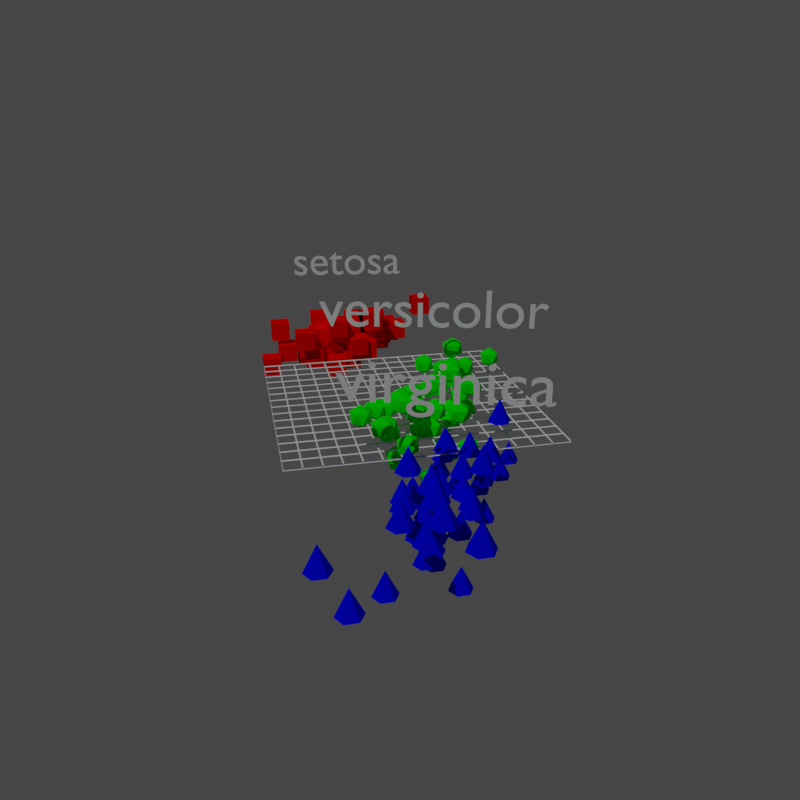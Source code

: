 # Source: launch.blend  (saved by Blender 2.93.20; exported with 4.5.12 LTS)
import bpy
from mathutils import Matrix  # noqa: F401  (used for matrix-valued properties, if any)

bpy.ops.wm.read_factory_settings(use_empty=True)
scene = bpy.context.scene
scene.name = 'Scene'

# ---- collections
col_collection = bpy.data.collections.new('Collection'); scene.collection.children.link(col_collection)

# ---- materials (node trees are filled in below, after node groups)
mat_scattermaterial_0_002 = bpy.data.materials.new('ScatterMaterial 0.002')
mat_scattermaterial_0_002.use_transparent_shadow = False
mat_scattermaterial_0_002.diffuse_color = (1.0, 0.0, 0.0, 1.0)
mat_scattermaterial_0_002.specular_intensity = 0.0
mat_scattermaterial_1_002 = bpy.data.materials.new('ScatterMaterial 1.002')
mat_scattermaterial_1_002.use_transparent_shadow = False
mat_scattermaterial_1_002.diffuse_color = (0.0, 1.0, 0.0, 1.0)
mat_scattermaterial_1_002.specular_intensity = 0.0
mat_scattermaterial_2_002 = bpy.data.materials.new('ScatterMaterial 2.002')
mat_scattermaterial_2_002.use_transparent_shadow = False
mat_scattermaterial_2_002.diffuse_color = (0.0, 0.0, 1.0, 1.0)
mat_scattermaterial_2_002.specular_intensity = 0.0
mat_gridmaterial_001 = bpy.data.materials.new('GridMaterial.001')
mat_gridmaterial_001.use_transparent_shadow = False

# ---- material node trees

# ---- world
world_world = bpy.data.worlds.new('World'); scene.world = world_world
world_world.use_nodes = True; world_world.node_tree.nodes.clear()
_N = world_world.node_tree.nodes; _L = world_world.node_tree.links
n0 = _N.new('ShaderNodeOutputWorld'); n0.name = 'World Output'; n0.location = (300, 300)
n1 = _N.new('ShaderNodeBackground'); n1.name = 'Background'; n1.location = (10, 300)
n1.inputs[0].default_value = (0.05088, 0.05088, 0.05088, 1.0)
_L.new(n1.outputs[0], n0.inputs[0])
n0.is_active_output = True
world_world.color = (0.05088, 0.05088, 0.05088)
world_world.use_sun_shadow = False
world_world.sun_shadow_jitter_overblur = 0.0

# ---- cameras
cam_camera_002 = bpy.data.cameras.new('Camera.002')
cam_camera_002.clip_end = 200.0
cam_camera_002.lens = 35.0

# ---- lights
light_light_002 = bpy.data.lights.new('Light.002', 'SUN')
light_light_002.transmission_factor = 0.0
light_light_002.energy = 1.0
light_light_002.shadow_soft_size = 0.25

# ---- meshes
me_scattermesh_0_002 = bpy.data.meshes.new('ScatterMesh 0.002')
me_scattermesh_0_002.from_pydata([(2.559, 0.2016, -0.1035), (2.559, 0.2016, 0.1465), (2.559, 0.4516, -0.1035), (2.559, 0.4516, 0.1465), (2.809, 0.2016, -0.1035), (2.809, 0.2016, 0.1465), (2.809, 0.4516, -0.1035), (2.809, 0.4516, 0.1465), (2.59, -0.2946, 0.07852), (2.59, -0.2946, 0.3285), (2.59, -0.04456, 0.07852), (2.59, -0.04456, 0.3285), (2.84, -0.2946, 0.07852), (2.84, -0.2946, 0.3285), (2.84, -0.04456, 0.07852), (2.84, -0.04456, 0.3285), (2.765, -0.2623, -0.1497), (2.765, -0.2623, 0.1003), (2.765, -0.01235, -0.1497), (2.765, -0.01235, 0.1003), (3.015, -0.2623, -0.1497), (3.015, -0.2623, 0.1003), (3.015, -0.01235, -0.1497), (3.015, -0.01235, 0.1003), (2.621, -0.4361, -0.1627), (2.621, -0.4361, 0.08733), (2.621, -0.1861, -0.1627), (2.621, -0.1861, 0.08733), (2.871, -0.4361, -0.1627), (2.871, -0.4361, 0.08733), (2.871, -0.1861, -0.1627), (2.871, -0.1861, 0.08733), (2.604, 0.2089, -0.2212), (2.604, 0.2089, 0.02877), (2.604, 0.4589, -0.2212), (2.604, 0.4589, 0.02877), (2.854, 0.2089, -0.2212), (2.854, 0.2089, 0.02877), (2.854, 0.4589, -0.2212), (2.854, 0.4589, 0.02877), (2.155, 0.6228, -0.2993), (2.155, 0.6228, -0.04933), (2.155, 0.8728, -0.2993), (2.155, 0.8728, -0.04933), (2.405, 0.6228, -0.2993), (2.405, 0.6228, -0.04933), (2.405, 0.8728, -0.2993), (2.405, 0.8728, -0.04933), (2.696, -0.2071, -0.3893), (2.696, -0.2071, -0.1393), (2.696, 0.0429, -0.3893), (2.696, 0.0429, -0.1393), (2.946, -0.2071, -0.3893), (2.946, -0.2071, -0.1393), (2.946, 0.0429, -0.3893), (2.946, 0.0429, -0.1393), (2.501, 0.04541, -0.1092), (2.501, 0.04541, 0.1408), (2.501, 0.2954, -0.1092), (2.501, 0.2954, 0.1408), (2.751, 0.04541, -0.1092), (2.751, 0.04541, 0.1408), (2.751, 0.2954, -0.1092), (2.751, 0.2954, 0.1408), (2.763, -0.6958, -0.1523), (2.763, -0.6958, 0.09766), (2.763, -0.4458, -0.1523), (2.763, -0.4458, 0.09766), (3.013, -0.6958, -0.1523), (3.013, -0.6958, 0.09766), (3.013, -0.4458, -0.1523), (3.013, -0.4458, 0.09766), (2.549, -0.2317, 0.06653), (2.549, -0.2317, 0.3165), (2.549, 0.01831, 0.06653), (2.549, 0.01831, 0.3165), (2.799, -0.2317, 0.06653), (2.799, -0.2317, 0.3165), (2.799, 0.01831, 0.06653), (2.799, 0.01831, 0.3165), (2.382, 0.5269, -0.05573), (2.382, 0.5269, 0.1943), (2.382, 0.7769, -0.05573), (2.382, 0.7769, 0.1943), (2.632, 0.5269, -0.05573), (2.632, 0.5269, 0.1943), (2.632, 0.7769, -0.05573), (2.632, 0.7769, 0.1943), (2.488, -0.1035, -0.2327), (2.488, -0.1035, 0.01735), (2.488, 0.1465, -0.2327), (2.488, 0.1465, 0.01735), (2.738, -0.1035, -0.2327), (2.738, -0.1035, 0.01735), (2.738, 0.1465, -0.2327), (2.738, 0.1465, 0.01735), (2.662, -0.3527, 0.07533), (2.662, -0.3527, 0.3253), (2.662, -0.1027, 0.07533), (2.662, -0.1027, 0.3253), (2.912, -0.3527, 0.07533), (2.912, -0.3527, 0.3253), (2.912, -0.1027, 0.07533), (2.912, -0.1027, 0.3253), (3.1, -0.6283, -0.1934), (3.1, -0.6283, 0.05659), (3.1, -0.3783, -0.1934), (3.1, -0.3783, 0.05659), (3.35, -0.6283, -0.1934), (3.35, -0.6283, 0.05659), (3.35, -0.3783, -0.1934), (3.35, -0.3783, 0.05659), (2.519, 1.061, 0.01951), (2.519, 1.061, 0.2695), (2.519, 1.311, 0.01951), (2.519, 1.311, 0.2695), (2.769, 1.061, 0.01951), (2.769, 1.061, 0.2695), (2.769, 1.311, 0.01951), (2.769, 1.311, 0.2695), (2.259, 1.22, -0.4087), (2.259, 1.22, -0.1587), (2.259, 1.47, -0.4087), (2.259, 1.47, -0.1587), (2.509, 1.22, -0.4087), (2.509, 1.22, -0.1587), (2.509, 1.47, -0.4087), (2.509, 1.47, -0.1587), (2.498, 0.6931, -0.2703), (2.498, 0.6931, -0.02032), (2.498, 0.9431, -0.2703), (2.498, 0.9431, -0.02032), (2.748, 0.6931, -0.2703), (2.748, 0.6931, -0.02032), (2.748, 0.9431, -0.2703), (2.748, 0.9431, -0.02032), (2.523, 0.1941, -0.1584), (2.523, 0.1941, 0.09161), (2.523, 0.4441, -0.1584), (2.523, 0.4441, 0.09161), (2.773, 0.1941, -0.1584), (2.773, 0.1941, 0.09161), (2.773, 0.4441, -0.1584), (2.773, 0.4441, 0.09161), (2.074, 0.7542, -0.01048), (2.074, 0.7542, 0.2395), (2.074, 1.004, -0.01048), (2.074, 1.004, 0.2395), (2.324, 0.7542, -0.01048), (2.324, 0.7542, 0.2395), (2.324, 1.004, -0.01048), (2.324, 1.004, 0.2395), (2.462, 0.3955, -0.3446), (2.462, 0.3955, -0.09457), (2.462, 0.6455, -0.3446), (2.462, 0.6455, -0.09457), (2.712, 0.3955, -0.3446), (2.712, 0.3955, -0.09457), (2.712, 0.6455, -0.3446), (2.712, 0.6455, -0.09457), (2.186, 0.2729, 0.1087), (2.186, 0.2729, 0.3587), (2.186, 0.5229, 0.1087), (2.186, 0.5229, 0.3587), (2.436, 0.2729, 0.1087), (2.436, 0.2729, 0.3587), (2.436, 0.5229, 0.1087), (2.436, 0.5229, 0.3587), (2.418, 0.315, -0.3398), (2.418, 0.315, -0.08984), (2.418, 0.565, -0.3398), (2.418, 0.565, -0.08984), (2.668, 0.315, -0.3398), (2.668, 0.315, -0.08984), (2.668, 0.565, -0.3398), (2.668, 0.565, -0.08984), (3.091, 0.01662, -0.4246), (3.091, 0.01662, -0.1746), (3.091, 0.2666, -0.4246), (3.091, 0.2666, -0.1746), (3.341, 0.01662, -0.4246), (3.341, 0.01662, -0.1746), (3.341, 0.2666, -0.4246), (3.341, 0.2666, -0.1746), (2.178, -0.01948, -0.1707), (2.178, -0.01948, 0.07932), (2.178, 0.2305, -0.1707), (2.178, 0.2305, 0.07932), (2.428, -0.01948, -0.1707), (2.428, -0.01948, 0.07932), (2.428, 0.2305, -0.1707), (2.428, 0.2305, 0.07932), (2.231, -0.1562, -0.2544), (2.231, -0.1562, -0.004408), (2.231, 0.09379, -0.2544), (2.231, 0.09379, -0.004408), (2.481, -0.1562, -0.2544), (2.481, -0.1562, -0.004408), (2.481, 0.09379, -0.2544), (2.481, 0.09379, -0.004408), (2.383, -0.2641, 0.1221), (2.383, -0.2641, 0.3721), (2.383, -0.01406, 0.1221), (2.383, -0.01406, 0.3721), (2.633, -0.2641, 0.1221), (2.633, -0.2641, 0.3721), (2.633, -0.01406, 0.1221), (2.633, -0.01406, 0.3721), (2.344, 0.01289, -0.2263), (2.344, 0.01289, 0.02374), (2.344, 0.2629, -0.2263), (2.344, 0.2629, 0.02374), (2.594, 0.01289, -0.2263), (2.594, 0.01289, 0.02374), (2.594, 0.2629, -0.2263), (2.594, 0.2629, 0.02374), (2.437, 0.2497, -0.05264), (2.437, 0.2497, 0.1974), (2.437, 0.4997, -0.05264), (2.437, 0.4997, 0.1974), (2.687, 0.2497, -0.05264), (2.687, 0.2497, 0.1974), (2.687, 0.4997, -0.05264), (2.687, 0.4997, 0.1974), (2.515, 0.1943, 0.01425), (2.515, 0.1943, 0.2643), (2.515, 0.4443, 0.01425), (2.515, 0.4443, 0.2643), (2.765, 0.1943, 0.01425), (2.765, 0.1943, 0.2643), (2.765, 0.4443, 0.01425), (2.765, 0.4443, 0.2643), (2.508, -0.3151, -0.1715), (2.508, -0.3151, 0.07853), (2.508, -0.06508, -0.1715), (2.508, -0.06508, 0.07853), (2.758, -0.3151, -0.1715), (2.758, -0.3151, 0.07853), (2.758, -0.06508, -0.1715), (2.758, -0.06508, 0.07853), (2.463, -0.3224, -0.05372), (2.463, -0.3224, 0.1963), (2.463, -0.07239, -0.05372), (2.463, -0.07239, 0.1963), (2.713, -0.3224, -0.05372), (2.713, -0.3224, 0.1963), (2.713, -0.07239, -0.05372), (2.713, -0.07239, 0.1963), (2.285, 0.2931, 0.01339), (2.285, 0.2931, 0.2634), (2.285, 0.5431, 0.01339), (2.285, 0.5431, 0.2634), (2.535, 0.2931, 0.01339), (2.535, 0.2931, 0.2634), (2.535, 0.5431, 0.01339), (2.535, 0.5431, 0.2634), (2.523, 0.695, -0.3556), (2.523, 0.695, -0.1056), (2.523, 0.945, -0.3556), (2.523, 0.945, -0.1056), (2.773, 0.695, -0.3556), (2.773, 0.695, -0.1056), (2.773, 0.945, -0.3556), (2.773, 0.945, -0.1056), (2.472, 0.975, -0.2886), (2.472, 0.975, -0.03858), (2.472, 1.225, -0.2886), (2.472, 1.225, -0.03858), (2.722, 0.975, -0.2886), (2.722, 0.975, -0.03858), (2.722, 1.225, -0.2886), (2.722, 1.225, -0.03858), (2.549, -0.2317, 0.06653), (2.549, -0.2317, 0.3165), (2.549, 0.01831, 0.06653), (2.549, 0.01831, 0.3165), (2.799, -0.2317, 0.06653), (2.799, -0.2317, 0.3165), (2.799, 0.01831, 0.06653), (2.799, 0.01831, 0.3165), (2.742, -0.04781, 0.03184), (2.742, -0.04781, 0.2818), (2.742, 0.2022, 0.03184), (2.742, 0.2022, 0.2818), (2.992, -0.04781, 0.03184), (2.992, -0.04781, 0.2818), (2.992, 0.2022, 0.03184), (2.992, 0.2022, 0.2818), (2.5, 0.4818, 0.1362), (2.5, 0.4818, 0.3862), (2.5, 0.7318, 0.1362), (2.5, 0.7318, 0.3862), (2.75, 0.4818, 0.1362), (2.75, 0.4818, 0.3862), (2.75, 0.7318, 0.1362), (2.75, 0.7318, 0.3862), (2.549, -0.2317, 0.06653), (2.549, -0.2317, 0.3165), (2.549, 0.01831, 0.06653), (2.549, 0.01831, 0.3165), (2.799, -0.2317, 0.06653), (2.799, -0.2317, 0.3165), (2.799, 0.01831, 0.06653), (2.799, 0.01831, 0.3165), (2.857, -0.6053, -0.2047), (2.857, -0.6053, 0.04528), (2.857, -0.3553, -0.2047), (2.857, -0.3553, 0.04528), (3.107, -0.6053, -0.2047), (3.107, -0.6053, 0.04528), (3.107, -0.3553, -0.2047), (3.107, -0.3553, 0.04528), (2.465, 0.1111, -0.0511), (2.465, 0.1111, 0.1989), (2.465, 0.3611, -0.0511), (2.465, 0.3611, 0.1989), (2.715, 0.1111, -0.0511), (2.715, 0.1111, 0.1989), (2.715, 0.3611, -0.0511), (2.715, 0.3611, 0.1989), (2.645, 0.1461, -0.2092), (2.645, 0.1461, 0.04076), (2.645, 0.3961, -0.2092), (2.645, 0.3961, 0.04076), (2.895, 0.1461, -0.2092), (2.895, 0.1461, 0.04076), (2.895, 0.3961, -0.2092), (2.895, 0.3961, 0.04076), (2.727, -1.058, 0.216), (2.727, -1.058, 0.466), (2.727, -0.8079, 0.216), (2.727, -0.8079, 0.466), (2.977, -1.058, 0.216), (2.977, -1.058, 0.466), (2.977, -0.8079, 0.216), (2.977, -0.8079, 0.466), (2.873, -0.4593, -0.324), (2.873, -0.4593, -0.07401), (2.873, -0.2093, -0.324), (2.873, -0.2093, -0.07401), (3.123, -0.4593, -0.324), (3.123, -0.4593, -0.07401), (3.123, -0.2093, -0.324), (3.123, -0.2093, -0.07401), (2.281, 0.07092, -0.3957), (2.281, 0.07092, -0.1457), (2.281, 0.3209, -0.3957), (2.281, 0.3209, -0.1457), (2.531, 0.07092, -0.3957), (2.531, 0.07092, -0.1457), (2.531, 0.3209, -0.3957), (2.531, 0.3209, -0.1457), (2.084, 0.3177, -0.4285), (2.084, 0.3177, -0.1785), (2.084, 0.5677, -0.4285), (2.084, 0.5677, -0.1785), (2.334, 0.3177, -0.4285), (2.334, 0.3177, -0.1785), (2.334, 0.5677, -0.4285), (2.334, 0.5677, -0.1785), (2.591, -0.3677, -0.03448), (2.591, -0.3677, 0.2155), (2.591, -0.1177, -0.03448), (2.591, -0.1177, 0.2155), (2.841, -0.3677, -0.03448), (2.841, -0.3677, 0.2155), (2.841, -0.1177, -0.03448), (2.841, -0.1177, 0.2155), (2.413, 0.3854, -0.2969), (2.413, 0.3854, -0.04692), (2.413, 0.6354, -0.2969), (2.413, 0.6354, -0.04692), (2.663, 0.3854, -0.2969), (2.663, 0.3854, -0.04692), (2.663, 0.6354, -0.2969), (2.663, 0.6354, -0.04692), (2.715, -0.3456, -0.2151), (2.715, -0.3456, 0.03494), (2.715, -0.09558, -0.2151), (2.715, -0.09558, 0.03494), (2.965, -0.3456, -0.2151), (2.965, -0.3456, 0.03494), (2.965, -0.09558, -0.2151), (2.965, -0.09558, 0.03494), (2.418, 0.4613, -0.1138), (2.418, 0.4613, 0.1362), (2.418, 0.7113, -0.1138), (2.418, 0.7113, 0.1362), (2.668, 0.4613, -0.1138), (2.668, 0.4613, 0.1362), (2.668, 0.7113, -0.1138), (2.668, 0.7113, 0.1362), (2.579, -0.009989, -0.0423), (2.579, -0.009989, 0.2077), (2.579, 0.24, -0.0423), (2.579, 0.24, 0.2077), (2.829, -0.009989, -0.0423), (2.829, -0.009989, 0.2077), (2.829, 0.24, -0.0423), (2.829, 0.24, 0.2077)], [], [(0, 1, 3, 2), (2, 3, 7, 6), (6, 7, 5, 4), (4, 5, 1, 0), (2, 6, 4, 0), (7, 3, 1, 5), (8, 9, 11, 10), (10, 11, 15, 14), (14, 15, 13, 12), (12, 13, 9, 8), (10, 14, 12, 8), (15, 11, 9, 13), (16, 17, 19, 18), (18, 19, 23, 22), (22, 23, 21, 20), (20, 21, 17, 16), (18, 22, 20, 16), (23, 19, 17, 21), (24, 25, 27, 26), (26, 27, 31, 30), (30, 31, 29, 28), (28, 29, 25, 24), (26, 30, 28, 24), (31, 27, 25, 29), (32, 33, 35, 34), (34, 35, 39, 38), (38, 39, 37, 36), (36, 37, 33, 32), (34, 38, 36, 32), (39, 35, 33, 37), (40, 41, 43, 42), (42, 43, 47, 46), (46, 47, 45, 44), (44, 45, 41, 40), (42, 46, 44, 40), (47, 43, 41, 45), (48, 49, 51, 50), (50, 51, 55, 54), (54, 55, 53, 52), (52, 53, 49, 48), (50, 54, 52, 48), (55, 51, 49, 53), (56, 57, 59, 58), (58, 59, 63, 62), (62, 63, 61, 60), (60, 61, 57, 56), (58, 62, 60, 56), (63, 59, 57, 61), (64, 65, 67, 66), (66, 67, 71, 70), (70, 71, 69, 68), (68, 69, 65, 64), (66, 70, 68, 64), (71, 67, 65, 69), (72, 73, 75, 74), (74, 75, 79, 78), (78, 79, 77, 76), (76, 77, 73, 72), (74, 78, 76, 72), (79, 75, 73, 77), (80, 81, 83, 82), (82, 83, 87, 86), (86, 87, 85, 84), (84, 85, 81, 80), (82, 86, 84, 80), (87, 83, 81, 85), (88, 89, 91, 90), (90, 91, 95, 94), (94, 95, 93, 92), (92, 93, 89, 88), (90, 94, 92, 88), (95, 91, 89, 93), (96, 97, 99, 98), (98, 99, 103, 102), (102, 103, 101, 100), (100, 101, 97, 96), (98, 102, 100, 96), (103, 99, 97, 101), (104, 105, 107, 106), (106, 107, 111, 110), (110, 111, 109, 108), (108, 109, 105, 104), (106, 110, 108, 104), (111, 107, 105, 109), (112, 113, 115, 114), (114, 115, 119, 118), (118, 119, 117, 116), (116, 117, 113, 112), (114, 118, 116, 112), (119, 115, 113, 117), (120, 121, 123, 122), (122, 123, 127, 126), (126, 127, 125, 124), (124, 125, 121, 120), (122, 126, 124, 120), (127, 123, 121, 125), (128, 129, 131, 130), (130, 131, 135, 134), (134, 135, 133, 132), (132, 133, 129, 128), (130, 134, 132, 128), (135, 131, 129, 133), (136, 137, 139, 138), (138, 139, 143, 142), (142, 143, 141, 140), (140, 141, 137, 136), (138, 142, 140, 136), (143, 139, 137, 141), (144, 145, 147, 146), (146, 147, 151, 150), (150, 151, 149, 148), (148, 149, 145, 144), (146, 150, 148, 144), (151, 147, 145, 149), (152, 153, 155, 154), (154, 155, 159, 158), (158, 159, 157, 156), (156, 157, 153, 152), (154, 158, 156, 152), (159, 155, 153, 157), (160, 161, 163, 162), (162, 163, 167, 166), (166, 167, 165, 164), (164, 165, 161, 160), (162, 166, 164, 160), (167, 163, 161, 165), (168, 169, 171, 170), (170, 171, 175, 174), (174, 175, 173, 172), (172, 173, 169, 168), (170, 174, 172, 168), (175, 171, 169, 173), (176, 177, 179, 178), (178, 179, 183, 182), (182, 183, 181, 180), (180, 181, 177, 176), (178, 182, 180, 176), (183, 179, 177, 181), (184, 185, 187, 186), (186, 187, 191, 190), (190, 191, 189, 188), (188, 189, 185, 184), (186, 190, 188, 184), (191, 187, 185, 189), (192, 193, 195, 194), (194, 195, 199, 198), (198, 199, 197, 196), (196, 197, 193, 192), (194, 198, 196, 192), (199, 195, 193, 197), (200, 201, 203, 202), (202, 203, 207, 206), (206, 207, 205, 204), (204, 205, 201, 200), (202, 206, 204, 200), (207, 203, 201, 205), (208, 209, 211, 210), (210, 211, 215, 214), (214, 215, 213, 212), (212, 213, 209, 208), (210, 214, 212, 208), (215, 211, 209, 213), (216, 217, 219, 218), (218, 219, 223, 222), (222, 223, 221, 220), (220, 221, 217, 216), (218, 222, 220, 216), (223, 219, 217, 221), (224, 225, 227, 226), (226, 227, 231, 230), (230, 231, 229, 228), (228, 229, 225, 224), (226, 230, 228, 224), (231, 227, 225, 229), (232, 233, 235, 234), (234, 235, 239, 238), (238, 239, 237, 236), (236, 237, 233, 232), (234, 238, 236, 232), (239, 235, 233, 237), (240, 241, 243, 242), (242, 243, 247, 246), (246, 247, 245, 244), (244, 245, 241, 240), (242, 246, 244, 240), (247, 243, 241, 245), (248, 249, 251, 250), (250, 251, 255, 254), (254, 255, 253, 252), (252, 253, 249, 248), (250, 254, 252, 248), (255, 251, 249, 253), (256, 257, 259, 258), (258, 259, 263, 262), (262, 263, 261, 260), (260, 261, 257, 256), (258, 262, 260, 256), (263, 259, 257, 261), (264, 265, 267, 266), (266, 267, 271, 270), (270, 271, 269, 268), (268, 269, 265, 264), (266, 270, 268, 264), (271, 267, 265, 269), (272, 273, 275, 274), (274, 275, 279, 278), (278, 279, 277, 276), (276, 277, 273, 272), (274, 278, 276, 272), (279, 275, 273, 277), (280, 281, 283, 282), (282, 283, 287, 286), (286, 287, 285, 284), (284, 285, 281, 280), (282, 286, 284, 280), (287, 283, 281, 285), (288, 289, 291, 290), (290, 291, 295, 294), (294, 295, 293, 292), (292, 293, 289, 288), (290, 294, 292, 288), (295, 291, 289, 293), (296, 297, 299, 298), (298, 299, 303, 302), (302, 303, 301, 300), (300, 301, 297, 296), (298, 302, 300, 296), (303, 299, 297, 301), (304, 305, 307, 306), (306, 307, 311, 310), (310, 311, 309, 308), (308, 309, 305, 304), (306, 310, 308, 304), (311, 307, 305, 309), (312, 313, 315, 314), (314, 315, 319, 318), (318, 319, 317, 316), (316, 317, 313, 312), (314, 318, 316, 312), (319, 315, 313, 317), (320, 321, 323, 322), (322, 323, 327, 326), (326, 327, 325, 324), (324, 325, 321, 320), (322, 326, 324, 320), (327, 323, 321, 325), (328, 329, 331, 330), (330, 331, 335, 334), (334, 335, 333, 332), (332, 333, 329, 328), (330, 334, 332, 328), (335, 331, 329, 333), (336, 337, 339, 338), (338, 339, 343, 342), (342, 343, 341, 340), (340, 341, 337, 336), (338, 342, 340, 336), (343, 339, 337, 341), (344, 345, 347, 346), (346, 347, 351, 350), (350, 351, 349, 348), (348, 349, 345, 344), (346, 350, 348, 344), (351, 347, 345, 349), (352, 353, 355, 354), (354, 355, 359, 358), (358, 359, 357, 356), (356, 357, 353, 352), (354, 358, 356, 352), (359, 355, 353, 357), (360, 361, 363, 362), (362, 363, 367, 366), (366, 367, 365, 364), (364, 365, 361, 360), (362, 366, 364, 360), (367, 363, 361, 365), (368, 369, 371, 370), (370, 371, 375, 374), (374, 375, 373, 372), (372, 373, 369, 368), (370, 374, 372, 368), (375, 371, 369, 373), (376, 377, 379, 378), (378, 379, 383, 382), (382, 383, 381, 380), (380, 381, 377, 376), (378, 382, 380, 376), (383, 379, 377, 381), (384, 385, 387, 386), (386, 387, 391, 390), (390, 391, 389, 388), (388, 389, 385, 384), (386, 390, 388, 384), (391, 387, 385, 389), (392, 393, 395, 394), (394, 395, 399, 398), (398, 399, 397, 396), (396, 397, 393, 392), (394, 398, 396, 392), (399, 395, 393, 397)])
me_scattermesh_0_002.materials.append(mat_scattermaterial_0_002)
me_scattermesh_0_002.use_remesh_fix_poles = True
me_scattermesh_0_002.use_remesh_preserve_attributes = False
me_scattermesh_0_002.update()
me_scattermesh_1_002 = bpy.data.meshes.new('ScatterMesh 1.002')
me_scattermesh_1_002.from_pydata([(-1.285, 0.6854, 0.2811), (-1.194, 0.6197, 0.3502), (-1.319, 0.5791, 0.3502), (-1.397, 0.6854, 0.3502), (-1.319, 0.7918, 0.3502), (-1.194, 0.7512, 0.3502), (-1.25, 0.5791, 0.462), (-1.375, 0.6197, 0.462), (-1.375, 0.7512, 0.462), (-1.25, 0.7918, 0.462), (-1.173, 0.6854, 0.462), (-1.285, 0.6854, 0.5311), (-0.9324, 0.3192, -0.1079), (-0.842, 0.2535, -0.03877), (-0.967, 0.2129, -0.03877), (-1.044, 0.3192, -0.03877), (-0.967, 0.4255, -0.03877), (-0.842, 0.3849, -0.03877), (-0.8979, 0.2129, 0.07303), (-1.023, 0.2535, 0.07303), (-1.023, 0.3849, 0.07303), (-0.8979, 0.4255, 0.07303), (-0.8206, 0.3192, 0.07303), (-0.9324, 0.3192, 0.1421), (-1.464, 0.5042, 0.2133), (-1.374, 0.4385, 0.2824), (-1.499, 0.3979, 0.2824), (-1.576, 0.5042, 0.2824), (-1.499, 0.6105, 0.2824), (-1.374, 0.5699, 0.2824), (-1.43, 0.3979, 0.3942), (-1.555, 0.4385, 0.3942), (-1.555, 0.5699, 0.3942), (-1.43, 0.6105, 0.3942), (-1.352, 0.5042, 0.3942), (-1.464, 0.5042, 0.4633), (-0.181, -0.8256, 0.05208), (-0.09052, -0.8913, 0.1212), (-0.2155, -0.9319, 0.1212), (-0.2928, -0.8256, 0.1212), (-0.2155, -0.7193, 0.1212), (-0.09052, -0.7599, 0.1212), (-0.1464, -0.9319, 0.233), (-0.2714, -0.8913, 0.233), (-0.2714, -0.7599, 0.233), (-0.1464, -0.7193, 0.233), (-0.06916, -0.8256, 0.233), (-0.181, -0.8256, 0.3021), (-1.087, 0.07539, 0.1815), (-0.9967, 0.009675, 0.2506), (-1.122, -0.03094, 0.2506), (-1.199, 0.07539, 0.2506), (-1.122, 0.1817, 0.2506), (-0.9967, 0.1411, 0.2506), (-1.053, -0.03094, 0.3624), (-1.178, 0.009675, 0.3624), (-1.178, 0.1411, 0.3624), (-1.053, 0.1817, 0.3624), (-0.9753, 0.07539, 0.3624), (-1.087, 0.07539, 0.4315), (-0.6404, -0.4173, -0.1662), (-0.55, -0.483, -0.09709), (-0.675, -0.5237, -0.09709), (-0.7522, -0.4173, -0.09709), (-0.675, -0.311, -0.09709), (-0.55, -0.3516, -0.09709), (-0.6059, -0.5237, 0.01471), (-0.7309, -0.483, 0.01471), (-0.7309, -0.3516, 0.01471), (-0.6059, -0.311, 0.01471), (-0.5286, -0.4173, 0.01471), (-0.6404, -0.4173, 0.08381), (-1.095, 0.2839, -0.295), (-1.005, 0.2182, -0.2259), (-1.13, 0.1776, -0.2259), (-1.207, 0.2839, -0.2259), (-1.13, 0.3902, -0.2259), (-1.005, 0.3496, -0.2259), (-1.061, 0.1776, -0.1141), (-1.186, 0.2182, -0.1141), (-1.186, 0.3496, -0.1141), (-1.061, 0.3902, -0.1141), (-0.9834, 0.2839, -0.1141), (-1.095, 0.2839, -0.04502), (0.7515, -1.001, -0.1407), (0.8419, -1.067, -0.07157), (0.7169, -1.107, -0.07157), (0.6397, -1.001, -0.07157), (0.7169, -0.8948, -0.07157), (0.8419, -0.9354, -0.07157), (0.786, -1.107, 0.04023), (0.661, -1.067, 0.04023), (0.661, -0.9354, 0.04023), (0.786, -0.8948, 0.04023), (0.8633, -1.001, 0.04023), (0.7515, -1.001, 0.1093), (-1.043, 0.229, 0.2898), (-0.9528, 0.1632, 0.3589), (-1.078, 0.1226, 0.3589), (-1.155, 0.229, 0.3589), (-1.078, 0.3353, 0.3589), (-0.9528, 0.2947, 0.3589), (-1.009, 0.1226, 0.4707), (-1.134, 0.1632, 0.4707), (-1.134, 0.2947, 0.4707), (-1.009, 0.3353, 0.4707), (-0.9315, 0.229, 0.4707), (-1.043, 0.229, 0.5398), (0.01019, -0.7206, -0.4084), (0.1006, -0.7863, -0.3393), (-0.02436, -0.8269, -0.3393), (-0.1016, -0.7206, -0.3393), (-0.02436, -0.6142, -0.3393), (0.1006, -0.6549, -0.3393), (0.04474, -0.8269, -0.2275), (-0.08026, -0.7863, -0.2275), (-0.08026, -0.6549, -0.2275), (0.04474, -0.6142, -0.2275), (0.122, -0.7206, -0.2275), (0.01019, -0.7206, -0.1584), (0.5111, -1.262, 0.1415), (0.6015, -1.328, 0.2106), (0.4765, -1.369, 0.2106), (0.3993, -1.262, 0.2106), (0.4765, -1.156, 0.2106), (0.6015, -1.197, 0.2106), (0.5456, -1.369, 0.3224), (0.4206, -1.328, 0.3224), (0.4206, -1.197, 0.3224), (0.5456, -1.156, 0.3224), (0.6229, -1.262, 0.3224), (0.5111, -1.262, 0.3915), (-0.5111, -0.1023, -0.2573), (-0.4206, -0.168, -0.1882), (-0.5456, -0.2086, -0.1882), (-0.6229, -0.1023, -0.1882), (-0.5456, 0.004046, -0.1882), (-0.4206, -0.03657, -0.1882), (-0.4765, -0.2086, -0.07643), (-0.6015, -0.168, -0.07643), (-0.6015, -0.03657, -0.07643), (-0.4765, 0.004046, -0.07643), (-0.3993, -0.1023, -0.07643), (-0.5111, -0.1023, -0.007328), (-0.2623, -0.5479, 0.5669), (-0.1719, -0.6136, 0.636), (-0.2969, -0.6542, 0.636), (-0.3741, -0.5479, 0.636), (-0.2969, -0.4416, 0.636), (-0.1719, -0.4822, 0.636), (-0.2278, -0.6542, 0.7478), (-0.3528, -0.6136, 0.7478), (-0.3528, -0.4822, 0.7478), (-0.2278, -0.4416, 0.7478), (-0.1505, -0.5479, 0.7478), (-0.2623, -0.5479, 0.8169), (-0.984, -0.1244, -0.06284), (-0.8936, -0.1901, 0.006256), (-1.019, -0.2307, 0.006256), (-1.096, -0.1244, 0.006256), (-1.019, -0.01803, 0.006256), (-0.8936, -0.05865, 0.006256), (-0.9495, -0.2307, 0.1181), (-1.074, -0.1901, 0.1181), (-1.074, -0.05865, 0.1181), (-0.9495, -0.01803, 0.1181), (-0.8722, -0.1244, 0.1181), (-0.984, -0.1244, 0.1872), (0.1749, -0.2518, -0.2187), (0.2653, -0.3175, -0.1496), (0.1403, -0.3581, -0.1496), (0.06306, -0.2518, -0.1496), (0.1403, -0.1455, -0.1496), (0.2653, -0.1861, -0.1496), (0.2094, -0.3581, -0.03776), (0.08441, -0.3175, -0.03776), (0.08441, -0.1861, -0.03776), (0.2094, -0.1455, -0.03776), (0.2867, -0.2518, -0.03776), (0.1749, -0.2518, 0.03134), (-0.9276, 0.4682, 0.1882), (-0.8371, 0.4025, 0.2573), (-0.9621, 0.3619, 0.2573), (-1.039, 0.4682, 0.2573), (-0.9621, 0.5746, 0.2573), (-0.8371, 0.534, 0.2573), (-0.893, 0.3619, 0.3691), (-1.018, 0.4025, 0.3691), (-1.018, 0.534, 0.3691), (-0.893, 0.5746, 0.3691), (-0.8158, 0.4682, 0.3691), (-0.9276, 0.4682, 0.4382), (-0.6596, -0.352, -0.4534), (-0.5691, -0.4177, -0.3843), (-0.6941, -0.4583, -0.3843), (-0.7714, -0.352, -0.3843), (-0.6941, -0.2456, -0.3843), (-0.5691, -0.2863, -0.3843), (-0.625, -0.4583, -0.2725), (-0.75, -0.4177, -0.2725), (-0.75, -0.2863, -0.2725), (-0.625, -0.2456, -0.2725), (-0.5478, -0.352, -0.2725), (-0.6596, -0.352, -0.2034), (-0.2345, -0.3319, 0.1453), (-0.1441, -0.3976, 0.2144), (-0.2691, -0.4383, 0.2144), (-0.3463, -0.3319, 0.2144), (-0.2691, -0.2256, 0.2144), (-0.1441, -0.2662, 0.2144), (-0.2, -0.4383, 0.3262), (-0.325, -0.3976, 0.3262), (-0.325, -0.2662, 0.3262), (-0.2, -0.2256, 0.3262), (-0.1227, -0.3319, 0.3262), (-0.2345, -0.3319, 0.3953), (-0.9424, -0.5418, 0.3723), (-0.8519, -0.6075, 0.4414), (-0.9769, -0.6482, 0.4414), (-1.054, -0.5418, 0.4414), (-0.9769, -0.4355, 0.4414), (-0.8519, -0.4761, 0.4414), (-0.9078, -0.6482, 0.5533), (-1.033, -0.6075, 0.5533), (-1.033, -0.4761, 0.5533), (-0.9078, -0.4355, 0.5533), (-0.8306, -0.5418, 0.5533), (-0.9424, -0.5418, 0.6223), (-0.04325, -0.5815, 0.108), (0.0472, -0.6472, 0.1771), (-0.07779, -0.6878, 0.1771), (-0.155, -0.5815, 0.1771), (-0.07779, -0.4752, 0.1771), (0.0472, -0.5158, 0.1771), (-0.008698, -0.6878, 0.2889), (-0.1337, -0.6472, 0.2889), (-0.1337, -0.5158, 0.2889), (-0.008698, -0.4752, 0.2889), (0.06856, -0.5815, 0.2889), (-0.04325, -0.5815, 0.358), (-1.116, -0.08421, -0.5848), (-1.026, -0.1499, -0.5157), (-1.151, -0.1905, -0.5157), (-1.228, -0.08421, -0.5157), (-1.151, 0.02212, -0.5157), (-1.026, -0.0185, -0.5157), (-1.082, -0.1905, -0.4039), (-1.207, -0.1499, -0.4039), (-1.207, -0.0185, -0.4039), (-1.082, 0.02212, -0.4039), (-1.004, -0.08421, -0.4039), (-1.116, -0.08421, -0.3348), (-0.3568, -0.06682, 0.1025), (-0.2663, -0.1325, 0.1716), (-0.3913, -0.1732, 0.1716), (-0.4686, -0.06682, 0.1716), (-0.3913, 0.03951, 0.1716), (-0.2663, -0.001109, 0.1716), (-0.3222, -0.1732, 0.2834), (-0.4472, -0.1325, 0.2834), (-0.4472, -0.001109, 0.2834), (-0.3222, 0.03951, 0.2834), (-0.245, -0.06682, 0.2834), (-0.3568, -0.06682, 0.3525), (-1.296, -0.3276, 0.2225), (-1.206, -0.3933, 0.2916), (-1.331, -0.4339, 0.2916), (-1.408, -0.3276, 0.2916), (-1.331, -0.2212, 0.2916), (-1.206, -0.2618, 0.2916), (-1.262, -0.4339, 0.4034), (-1.387, -0.3933, 0.4034), (-1.387, -0.2618, 0.4034), (-1.262, -0.2212, 0.4034), (-1.185, -0.3276, 0.4034), (-1.296, -0.3276, 0.4725), (-0.9205, -0.1824, 0.1066), (-0.8301, -0.2481, 0.1757), (-0.9551, -0.2887, 0.1757), (-1.032, -0.1824, 0.1757), (-0.9551, -0.07606, 0.1757), (-0.8301, -0.1167, 0.1757), (-0.886, -0.2887, 0.2875), (-1.011, -0.2481, 0.2875), (-1.011, -0.1167, 0.2875), (-0.886, -0.07606, 0.2875), (-0.8087, -0.1824, 0.2875), (-0.9205, -0.1824, 0.3566), (-0.714, 0.1504, 0.1954), (-0.6236, 0.08466, 0.2645), (-0.7486, 0.04405, 0.2645), (-0.8258, 0.1504, 0.2645), (-0.7486, 0.2567, 0.2645), (-0.6236, 0.2161, 0.2645), (-0.6795, 0.04405, 0.3763), (-0.8045, 0.08466, 0.3763), (-0.8045, 0.2161, 0.3763), (-0.6795, 0.2567, 0.3763), (-0.6022, 0.1504, 0.3763), (-0.714, 0.1504, 0.4454), (-0.8996, 0.3296, 0.1898), (-0.8092, 0.2639, 0.2589), (-0.9342, 0.2233, 0.2589), (-1.011, 0.3296, 0.2589), (-0.9342, 0.4359, 0.2589), (-0.8092, 0.3953, 0.2589), (-0.8651, 0.2233, 0.3707), (-0.9901, 0.2639, 0.3707), (-0.9901, 0.3953, 0.3707), (-0.8651, 0.4359, 0.3707), (-0.7878, 0.3296, 0.3707), (-0.8996, 0.3296, 0.4398), (-1.331, 0.2447, 0.3962), (-1.241, 0.179, 0.4653), (-1.366, 0.1383, 0.4653), (-1.443, 0.2447, 0.4653), (-1.366, 0.351, 0.4653), (-1.241, 0.3104, 0.4653), (-1.296, 0.1383, 0.5771), (-1.421, 0.179, 0.5771), (-1.421, 0.3104, 0.5771), (-1.296, 0.351, 0.5771), (-1.219, 0.2447, 0.5771), (-1.331, 0.2447, 0.6462), (-1.557, 0.2674, 0.03964), (-1.467, 0.2017, 0.1087), (-1.592, 0.1611, 0.1087), (-1.669, 0.2674, 0.1087), (-1.592, 0.3737, 0.1087), (-1.467, 0.3331, 0.1087), (-1.523, 0.1611, 0.2205), (-1.648, 0.2017, 0.2205), (-1.648, 0.3331, 0.2205), (-1.523, 0.3737, 0.2205), (-1.446, 0.2674, 0.2205), (-1.557, 0.2674, 0.2896), (-0.8125, -0.1623, -0.1613), (-0.722, -0.228, -0.09225), (-0.847, -0.2687, -0.09225), (-0.9243, -0.1623, -0.09225), (-0.847, -0.056, -0.09225), (-0.722, -0.09662, -0.09225), (-0.7779, -0.2687, 0.01956), (-0.9029, -0.228, 0.01956), (-0.9029, -0.09662, 0.01956), (-0.7779, -0.056, 0.01956), (-0.7007, -0.1623, 0.01956), (-0.8125, -0.1623, 0.08866), (0.3073, -0.3651, 0.1903), (0.3978, -0.4308, 0.2594), (0.2728, -0.4714, 0.2594), (0.1955, -0.3651, 0.2594), (0.2728, -0.2588, 0.2594), (0.3978, -0.2994, 0.2594), (0.3419, -0.4714, 0.3712), (0.2169, -0.4308, 0.3712), (0.2169, -0.2994, 0.3712), (0.3419, -0.2588, 0.3712), (0.4191, -0.3651, 0.3712), (0.3073, -0.3651, 0.4403), (0.07034, -0.7025, 0.1168), (0.1608, -0.7683, 0.1859), (0.03579, -0.8089, 0.1859), (-0.04146, -0.7025, 0.1859), (0.03579, -0.5962, 0.1859), (0.1608, -0.6368, 0.1859), (0.1049, -0.8089, 0.2977), (-0.02011, -0.7683, 0.2977), (-0.02011, -0.6368, 0.2977), (0.1049, -0.5962, 0.2977), (0.1821, -0.7025, 0.2977), (0.07034, -0.7025, 0.3668), (0.1919, -0.6775, 0.1789), (0.2823, -0.7432, 0.248), (0.1573, -0.7838, 0.248), (0.08008, -0.6775, 0.248), (0.1573, -0.5712, 0.248), (0.2823, -0.6118, 0.248), (0.2264, -0.7838, 0.3598), (0.1014, -0.7432, 0.3598), (0.1014, -0.6118, 0.3598), (0.2264, -0.5712, 0.3598), (0.3037, -0.6775, 0.3598), (0.1919, -0.6775, 0.4289), (-0.135, -0.3117, 0.04997), (-0.04454, -0.3774, 0.1191), (-0.1695, -0.418, 0.1191), (-0.2468, -0.3117, 0.1191), (-0.1695, -0.2054, 0.1191), (-0.04454, -0.246, 0.1191), (-0.1004, -0.418, 0.2309), (-0.2254, -0.3774, 0.2309), (-0.2254, -0.246, 0.2309), (-0.1004, -0.2054, 0.2309), (-0.02319, -0.3117, 0.2309), (-0.135, -0.3117, 0.3), (-1.379, -0.4212, -0.1405), (-1.288, -0.4869, -0.07138), (-1.413, -0.5275, -0.07138), (-1.491, -0.4212, -0.07138), (-1.413, -0.3149, -0.07138), (-1.288, -0.3555, -0.07138), (-1.344, -0.5275, 0.04042), (-1.469, -0.4869, 0.04042), (-1.469, -0.3555, 0.04042), (-1.344, -0.3149, 0.04042), (-1.267, -0.4212, 0.04042), (-1.379, -0.4212, 0.1095), (-0.5873, -0.4833, -0.5696), (-0.4968, -0.549, -0.5005), (-0.6218, -0.5896, -0.5005), (-0.6991, -0.4833, -0.5005), (-0.6218, -0.377, -0.5005), (-0.4968, -0.4176, -0.5005), (-0.5527, -0.5896, -0.3887), (-0.6777, -0.549, -0.3887), (-0.6777, -0.4176, -0.3887), (-0.5527, -0.377, -0.3887), (-0.4755, -0.4833, -0.3887), (-0.5873, -0.4833, -0.3196), (-0.8072, 0.1951, -0.5145), (-0.7168, 0.1293, -0.4454), (-0.8418, 0.08872, -0.4454), (-0.919, 0.1951, -0.4454), (-0.8418, 0.3014, -0.4454), (-0.7168, 0.2608, -0.4454), (-0.7727, 0.08872, -0.3336), (-0.8977, 0.1293, -0.3336), (-0.8977, 0.2608, -0.3336), (-0.7727, 0.3014, -0.3336), (-0.6954, 0.1951, -0.3336), (-0.8072, 0.1951, -0.2645), (-1.22, 0.408, 0.1116), (-1.13, 0.3423, 0.1807), (-1.255, 0.3017, 0.1807), (-1.332, 0.408, 0.1807), (-1.255, 0.5144, 0.1807), (-1.13, 0.4738, 0.1807), (-1.186, 0.3017, 0.2925), (-1.311, 0.3423, 0.2925), (-1.311, 0.4738, 0.2925), (-1.186, 0.5144, 0.2925), (-1.109, 0.408, 0.2925), (-1.22, 0.408, 0.3616), (-0.8129, -0.3707, 0.4879), (-0.7224, -0.4364, 0.557), (-0.8474, -0.477, 0.557), (-0.9247, -0.3707, 0.557), (-0.8474, -0.2643, 0.557), (-0.7224, -0.305, 0.557), (-0.7783, -0.477, 0.6688), (-0.9033, -0.4364, 0.6688), (-0.9033, -0.305, 0.6688), (-0.7783, -0.2643, 0.6688), (-0.7011, -0.3707, 0.6688), (-0.8129, -0.3707, 0.7379), (-0.2452, -0.2667, -0.3146), (-0.1547, -0.3324, -0.2455), (-0.2797, -0.3731, -0.2455), (-0.357, -0.2667, -0.2455), (-0.2797, -0.1604, -0.2455), (-0.1547, -0.201, -0.2455), (-0.2106, -0.3731, -0.1337), (-0.3356, -0.3324, -0.1337), (-0.3356, -0.201, -0.1337), (-0.2106, -0.1604, -0.1337), (-0.1334, -0.2667, -0.1337), (-0.2452, -0.2667, -0.06456), (-0.1645, -0.6797, -0.0672), (-0.07406, -0.7454, 0.001897), (-0.1991, -0.786, 0.001897), (-0.2763, -0.6797, 0.001897), (-0.1991, -0.5733, 0.001897), (-0.07406, -0.6139, 0.001897), (-0.13, -0.786, 0.1137), (-0.255, -0.7454, 0.1137), (-0.255, -0.6139, 0.1137), (-0.13, -0.5733, 0.1137), (-0.05271, -0.6797, 0.1137), (-0.1645, -0.6797, 0.1828), (-0.463, -0.6695, -0.1009), (-0.3726, -0.7352, -0.03185), (-0.4976, -0.7759, -0.03185), (-0.5748, -0.6695, -0.03185), (-0.4976, -0.5632, -0.03185), (-0.3726, -0.6038, -0.03185), (-0.4285, -0.7759, 0.07996), (-0.5535, -0.7352, 0.07996), (-0.5535, -0.6038, 0.07996), (-0.4285, -0.5632, 0.07996), (-0.3512, -0.6695, 0.07996), (-0.463, -0.6695, 0.1491), (-0.8902, -0.03381, -0.1152), (-0.7997, -0.09953, -0.04613), (-0.9247, -0.1401, -0.04613), (-1.002, -0.03381, -0.04613), (-0.9247, 0.07252, -0.04613), (-0.7997, 0.0319, -0.04613), (-0.8556, -0.1401, 0.06567), (-0.9806, -0.09953, 0.06567), (-0.9806, 0.0319, 0.06567), (-0.8556, 0.07252, 0.06567), (-0.7784, -0.03381, 0.06567), (-0.8902, -0.03381, 0.1348), (-0.2289, -0.4023, 0.1024), (-0.1384, -0.468, 0.1715), (-0.2634, -0.5086, 0.1715), (-0.3407, -0.4023, 0.1715), (-0.2634, -0.2959, 0.1715), (-0.1384, -0.3365, 0.1715), (-0.1943, -0.5086, 0.2833), (-0.3193, -0.468, 0.2833), (-0.3193, -0.3365, 0.2833), (-0.1943, -0.2959, 0.2833), (-0.1171, -0.4023, 0.2833), (-0.2289, -0.4023, 0.3524), (0.7071, -1.008, -0.02293), (0.7975, -1.074, 0.04617), (0.6725, -1.115, 0.04617), (0.5953, -1.008, 0.04617), (0.6725, -0.9021, 0.04617), (0.7975, -0.9427, 0.04617), (0.7416, -1.115, 0.158), (0.6166, -1.074, 0.158), (0.6166, -0.9427, 0.158), (0.7416, -0.9021, 0.158), (0.8189, -1.008, 0.158), (0.7071, -1.008, 0.2271), (-0.3555, -0.5032, -0.1429), (-0.2651, -0.5689, -0.07379), (-0.3901, -0.6095, -0.07379), (-0.4673, -0.5032, -0.07379), (-0.3901, -0.3969, -0.07379), (-0.2651, -0.4375, -0.07379), (-0.321, -0.6095, 0.03801), (-0.446, -0.5689, 0.03801), (-0.446, -0.4375, 0.03801), (-0.321, -0.3969, 0.03801), (-0.2437, -0.5032, 0.03801), (-0.3555, -0.5032, 0.1071), (-0.3311, -0.2112, -0.2088), (-0.2407, -0.2769, -0.1397), (-0.3657, -0.3175, -0.1397), (-0.4429, -0.2112, -0.1397), (-0.3657, -0.1049, -0.1397), (-0.2407, -0.1455, -0.1397), (-0.2966, -0.3175, -0.02791), (-0.4216, -0.2769, -0.02791), (-0.4216, -0.1455, -0.02791), (-0.2966, -0.1049, -0.02791), (-0.2193, -0.2112, -0.02791), (-0.3311, -0.2112, 0.04119), (-0.3752, -0.2916, -0.2041), (-0.2848, -0.3573, -0.135), (-0.4098, -0.398, -0.135), (-0.487, -0.2916, -0.135), (-0.4098, -0.1853, -0.135), (-0.2848, -0.2259, -0.135), (-0.3407, -0.398, -0.02317), (-0.4657, -0.3573, -0.02317), (-0.4657, -0.2259, -0.02317), (-0.3407, -0.1853, -0.02317), (-0.2634, -0.2916, -0.02317), (-0.3752, -0.2916, 0.04593), (-0.6417, 0.01907, 0.07917), (-0.5512, -0.04664, 0.1483), (-0.6762, -0.08726, 0.1483), (-0.7535, 0.01907, 0.1483), (-0.6762, 0.1254, 0.1483), (-0.5512, 0.08479, 0.1483), (-0.6071, -0.08726, 0.2601), (-0.7321, -0.04664, 0.2601), (-0.7321, 0.08479, 0.2601), (-0.6071, 0.1254, 0.2601), (-0.5299, 0.01907, 0.2601), (-0.6417, 0.01907, 0.3292), (0.9085, -0.7516, -0.1173), (0.9989, -0.8173, -0.04817), (0.8739, -0.8579, -0.04817), (0.7967, -0.7516, -0.04817), (0.8739, -0.6452, -0.04817), (0.9989, -0.6859, -0.04817), (0.943, -0.8579, 0.06364), (0.818, -0.8173, 0.06364), (0.818, -0.6859, 0.06364), (0.943, -0.6452, 0.06364), (1.02, -0.7516, 0.06364), (0.9085, -0.7516, 0.1327), (-0.2978, -0.347, -0.1372), (-0.2074, -0.4127, -0.06808), (-0.3324, -0.4533, -0.06808), (-0.4096, -0.347, -0.06808), (-0.3324, -0.2407, -0.06808), (-0.2074, -0.2813, -0.06808), (-0.2633, -0.4533, 0.04372), (-0.3883, -0.4127, 0.04372), (-0.3883, -0.2813, 0.04372), (-0.2633, -0.2407, 0.04372), (-0.186, -0.347, 0.04372), (-0.2978, -0.347, 0.1128)], [], [(0, 1, 2), (1, 0, 5), (0, 2, 3), (0, 3, 4), (0, 4, 5), (1, 5, 10), (2, 1, 6), (3, 2, 7), (4, 3, 8), (5, 4, 9), (1, 10, 6), (2, 6, 7), (3, 7, 8), (4, 8, 9), (5, 9, 10), (6, 10, 11), (7, 6, 11), (8, 7, 11), (9, 8, 11), (10, 9, 11), (12, 13, 14), (13, 12, 17), (12, 14, 15), (12, 15, 16), (12, 16, 17), (13, 17, 22), (14, 13, 18), (15, 14, 19), (16, 15, 20), (17, 16, 21), (13, 22, 18), (14, 18, 19), (15, 19, 20), (16, 20, 21), (17, 21, 22), (18, 22, 23), (19, 18, 23), (20, 19, 23), (21, 20, 23), (22, 21, 23), (24, 25, 26), (25, 24, 29), (24, 26, 27), (24, 27, 28), (24, 28, 29), (25, 29, 34), (26, 25, 30), (27, 26, 31), (28, 27, 32), (29, 28, 33), (25, 34, 30), (26, 30, 31), (27, 31, 32), (28, 32, 33), (29, 33, 34), (30, 34, 35), (31, 30, 35), (32, 31, 35), (33, 32, 35), (34, 33, 35), (36, 37, 38), (37, 36, 41), (36, 38, 39), (36, 39, 40), (36, 40, 41), (37, 41, 46), (38, 37, 42), (39, 38, 43), (40, 39, 44), (41, 40, 45), (37, 46, 42), (38, 42, 43), (39, 43, 44), (40, 44, 45), (41, 45, 46), (42, 46, 47), (43, 42, 47), (44, 43, 47), (45, 44, 47), (46, 45, 47), (48, 49, 50), (49, 48, 53), (48, 50, 51), (48, 51, 52), (48, 52, 53), (49, 53, 58), (50, 49, 54), (51, 50, 55), (52, 51, 56), (53, 52, 57), (49, 58, 54), (50, 54, 55), (51, 55, 56), (52, 56, 57), (53, 57, 58), (54, 58, 59), (55, 54, 59), (56, 55, 59), (57, 56, 59), (58, 57, 59), (60, 61, 62), (61, 60, 65), (60, 62, 63), (60, 63, 64), (60, 64, 65), (61, 65, 70), (62, 61, 66), (63, 62, 67), (64, 63, 68), (65, 64, 69), (61, 70, 66), (62, 66, 67), (63, 67, 68), (64, 68, 69), (65, 69, 70), (66, 70, 71), (67, 66, 71), (68, 67, 71), (69, 68, 71), (70, 69, 71), (72, 73, 74), (73, 72, 77), (72, 74, 75), (72, 75, 76), (72, 76, 77), (73, 77, 82), (74, 73, 78), (75, 74, 79), (76, 75, 80), (77, 76, 81), (73, 82, 78), (74, 78, 79), (75, 79, 80), (76, 80, 81), (77, 81, 82), (78, 82, 83), (79, 78, 83), (80, 79, 83), (81, 80, 83), (82, 81, 83), (84, 85, 86), (85, 84, 89), (84, 86, 87), (84, 87, 88), (84, 88, 89), (85, 89, 94), (86, 85, 90), (87, 86, 91), (88, 87, 92), (89, 88, 93), (85, 94, 90), (86, 90, 91), (87, 91, 92), (88, 92, 93), (89, 93, 94), (90, 94, 95), (91, 90, 95), (92, 91, 95), (93, 92, 95), (94, 93, 95), (96, 97, 98), (97, 96, 101), (96, 98, 99), (96, 99, 100), (96, 100, 101), (97, 101, 106), (98, 97, 102), (99, 98, 103), (100, 99, 104), (101, 100, 105), (97, 106, 102), (98, 102, 103), (99, 103, 104), (100, 104, 105), (101, 105, 106), (102, 106, 107), (103, 102, 107), (104, 103, 107), (105, 104, 107), (106, 105, 107), (108, 109, 110), (109, 108, 113), (108, 110, 111), (108, 111, 112), (108, 112, 113), (109, 113, 118), (110, 109, 114), (111, 110, 115), (112, 111, 116), (113, 112, 117), (109, 118, 114), (110, 114, 115), (111, 115, 116), (112, 116, 117), (113, 117, 118), (114, 118, 119), (115, 114, 119), (116, 115, 119), (117, 116, 119), (118, 117, 119), (120, 121, 122), (121, 120, 125), (120, 122, 123), (120, 123, 124), (120, 124, 125), (121, 125, 130), (122, 121, 126), (123, 122, 127), (124, 123, 128), (125, 124, 129), (121, 130, 126), (122, 126, 127), (123, 127, 128), (124, 128, 129), (125, 129, 130), (126, 130, 131), (127, 126, 131), (128, 127, 131), (129, 128, 131), (130, 129, 131), (132, 133, 134), (133, 132, 137), (132, 134, 135), (132, 135, 136), (132, 136, 137), (133, 137, 142), (134, 133, 138), (135, 134, 139), (136, 135, 140), (137, 136, 141), (133, 142, 138), (134, 138, 139), (135, 139, 140), (136, 140, 141), (137, 141, 142), (138, 142, 143), (139, 138, 143), (140, 139, 143), (141, 140, 143), (142, 141, 143), (144, 145, 146), (145, 144, 149), (144, 146, 147), (144, 147, 148), (144, 148, 149), (145, 149, 154), (146, 145, 150), (147, 146, 151), (148, 147, 152), (149, 148, 153), (145, 154, 150), (146, 150, 151), (147, 151, 152), (148, 152, 153), (149, 153, 154), (150, 154, 155), (151, 150, 155), (152, 151, 155), (153, 152, 155), (154, 153, 155), (156, 157, 158), (157, 156, 161), (156, 158, 159), (156, 159, 160), (156, 160, 161), (157, 161, 166), (158, 157, 162), (159, 158, 163), (160, 159, 164), (161, 160, 165), (157, 166, 162), (158, 162, 163), (159, 163, 164), (160, 164, 165), (161, 165, 166), (162, 166, 167), (163, 162, 167), (164, 163, 167), (165, 164, 167), (166, 165, 167), (168, 169, 170), (169, 168, 173), (168, 170, 171), (168, 171, 172), (168, 172, 173), (169, 173, 178), (170, 169, 174), (171, 170, 175), (172, 171, 176), (173, 172, 177), (169, 178, 174), (170, 174, 175), (171, 175, 176), (172, 176, 177), (173, 177, 178), (174, 178, 179), (175, 174, 179), (176, 175, 179), (177, 176, 179), (178, 177, 179), (180, 181, 182), (181, 180, 185), (180, 182, 183), (180, 183, 184), (180, 184, 185), (181, 185, 190), (182, 181, 186), (183, 182, 187), (184, 183, 188), (185, 184, 189), (181, 190, 186), (182, 186, 187), (183, 187, 188), (184, 188, 189), (185, 189, 190), (186, 190, 191), (187, 186, 191), (188, 187, 191), (189, 188, 191), (190, 189, 191), (192, 193, 194), (193, 192, 197), (192, 194, 195), (192, 195, 196), (192, 196, 197), (193, 197, 202), (194, 193, 198), (195, 194, 199), (196, 195, 200), (197, 196, 201), (193, 202, 198), (194, 198, 199), (195, 199, 200), (196, 200, 201), (197, 201, 202), (198, 202, 203), (199, 198, 203), (200, 199, 203), (201, 200, 203), (202, 201, 203), (204, 205, 206), (205, 204, 209), (204, 206, 207), (204, 207, 208), (204, 208, 209), (205, 209, 214), (206, 205, 210), (207, 206, 211), (208, 207, 212), (209, 208, 213), (205, 214, 210), (206, 210, 211), (207, 211, 212), (208, 212, 213), (209, 213, 214), (210, 214, 215), (211, 210, 215), (212, 211, 215), (213, 212, 215), (214, 213, 215), (216, 217, 218), (217, 216, 221), (216, 218, 219), (216, 219, 220), (216, 220, 221), (217, 221, 226), (218, 217, 222), (219, 218, 223), (220, 219, 224), (221, 220, 225), (217, 226, 222), (218, 222, 223), (219, 223, 224), (220, 224, 225), (221, 225, 226), (222, 226, 227), (223, 222, 227), (224, 223, 227), (225, 224, 227), (226, 225, 227), (228, 229, 230), (229, 228, 233), (228, 230, 231), (228, 231, 232), (228, 232, 233), (229, 233, 238), (230, 229, 234), (231, 230, 235), (232, 231, 236), (233, 232, 237), (229, 238, 234), (230, 234, 235), (231, 235, 236), (232, 236, 237), (233, 237, 238), (234, 238, 239), (235, 234, 239), (236, 235, 239), (237, 236, 239), (238, 237, 239), (240, 241, 242), (241, 240, 245), (240, 242, 243), (240, 243, 244), (240, 244, 245), (241, 245, 250), (242, 241, 246), (243, 242, 247), (244, 243, 248), (245, 244, 249), (241, 250, 246), (242, 246, 247), (243, 247, 248), (244, 248, 249), (245, 249, 250), (246, 250, 251), (247, 246, 251), (248, 247, 251), (249, 248, 251), (250, 249, 251), (252, 253, 254), (253, 252, 257), (252, 254, 255), (252, 255, 256), (252, 256, 257), (253, 257, 262), (254, 253, 258), (255, 254, 259), (256, 255, 260), (257, 256, 261), (253, 262, 258), (254, 258, 259), (255, 259, 260), (256, 260, 261), (257, 261, 262), (258, 262, 263), (259, 258, 263), (260, 259, 263), (261, 260, 263), (262, 261, 263), (264, 265, 266), (265, 264, 269), (264, 266, 267), (264, 267, 268), (264, 268, 269), (265, 269, 274), (266, 265, 270), (267, 266, 271), (268, 267, 272), (269, 268, 273), (265, 274, 270), (266, 270, 271), (267, 271, 272), (268, 272, 273), (269, 273, 274), (270, 274, 275), (271, 270, 275), (272, 271, 275), (273, 272, 275), (274, 273, 275), (276, 277, 278), (277, 276, 281), (276, 278, 279), (276, 279, 280), (276, 280, 281), (277, 281, 286), (278, 277, 282), (279, 278, 283), (280, 279, 284), (281, 280, 285), (277, 286, 282), (278, 282, 283), (279, 283, 284), (280, 284, 285), (281, 285, 286), (282, 286, 287), (283, 282, 287), (284, 283, 287), (285, 284, 287), (286, 285, 287), (288, 289, 290), (289, 288, 293), (288, 290, 291), (288, 291, 292), (288, 292, 293), (289, 293, 298), (290, 289, 294), (291, 290, 295), (292, 291, 296), (293, 292, 297), (289, 298, 294), (290, 294, 295), (291, 295, 296), (292, 296, 297), (293, 297, 298), (294, 298, 299), (295, 294, 299), (296, 295, 299), (297, 296, 299), (298, 297, 299), (300, 301, 302), (301, 300, 305), (300, 302, 303), (300, 303, 304), (300, 304, 305), (301, 305, 310), (302, 301, 306), (303, 302, 307), (304, 303, 308), (305, 304, 309), (301, 310, 306), (302, 306, 307), (303, 307, 308), (304, 308, 309), (305, 309, 310), (306, 310, 311), (307, 306, 311), (308, 307, 311), (309, 308, 311), (310, 309, 311), (312, 313, 314), (313, 312, 317), (312, 314, 315), (312, 315, 316), (312, 316, 317), (313, 317, 322), (314, 313, 318), (315, 314, 319), (316, 315, 320), (317, 316, 321), (313, 322, 318), (314, 318, 319), (315, 319, 320), (316, 320, 321), (317, 321, 322), (318, 322, 323), (319, 318, 323), (320, 319, 323), (321, 320, 323), (322, 321, 323), (324, 325, 326), (325, 324, 329), (324, 326, 327), (324, 327, 328), (324, 328, 329), (325, 329, 334), (326, 325, 330), (327, 326, 331), (328, 327, 332), (329, 328, 333), (325, 334, 330), (326, 330, 331), (327, 331, 332), (328, 332, 333), (329, 333, 334), (330, 334, 335), (331, 330, 335), (332, 331, 335), (333, 332, 335), (334, 333, 335), (336, 337, 338), (337, 336, 341), (336, 338, 339), (336, 339, 340), (336, 340, 341), (337, 341, 346), (338, 337, 342), (339, 338, 343), (340, 339, 344), (341, 340, 345), (337, 346, 342), (338, 342, 343), (339, 343, 344), (340, 344, 345), (341, 345, 346), (342, 346, 347), (343, 342, 347), (344, 343, 347), (345, 344, 347), (346, 345, 347), (348, 349, 350), (349, 348, 353), (348, 350, 351), (348, 351, 352), (348, 352, 353), (349, 353, 358), (350, 349, 354), (351, 350, 355), (352, 351, 356), (353, 352, 357), (349, 358, 354), (350, 354, 355), (351, 355, 356), (352, 356, 357), (353, 357, 358), (354, 358, 359), (355, 354, 359), (356, 355, 359), (357, 356, 359), (358, 357, 359), (360, 361, 362), (361, 360, 365), (360, 362, 363), (360, 363, 364), (360, 364, 365), (361, 365, 370), (362, 361, 366), (363, 362, 367), (364, 363, 368), (365, 364, 369), (361, 370, 366), (362, 366, 367), (363, 367, 368), (364, 368, 369), (365, 369, 370), (366, 370, 371), (367, 366, 371), (368, 367, 371), (369, 368, 371), (370, 369, 371), (372, 373, 374), (373, 372, 377), (372, 374, 375), (372, 375, 376), (372, 376, 377), (373, 377, 382), (374, 373, 378), (375, 374, 379), (376, 375, 380), (377, 376, 381), (373, 382, 378), (374, 378, 379), (375, 379, 380), (376, 380, 381), (377, 381, 382), (378, 382, 383), (379, 378, 383), (380, 379, 383), (381, 380, 383), (382, 381, 383), (384, 385, 386), (385, 384, 389), (384, 386, 387), (384, 387, 388), (384, 388, 389), (385, 389, 394), (386, 385, 390), (387, 386, 391), (388, 387, 392), (389, 388, 393), (385, 394, 390), (386, 390, 391), (387, 391, 392), (388, 392, 393), (389, 393, 394), (390, 394, 395), (391, 390, 395), (392, 391, 395), (393, 392, 395), (394, 393, 395), (396, 397, 398), (397, 396, 401), (396, 398, 399), (396, 399, 400), (396, 400, 401), (397, 401, 406), (398, 397, 402), (399, 398, 403), (400, 399, 404), (401, 400, 405), (397, 406, 402), (398, 402, 403), (399, 403, 404), (400, 404, 405), (401, 405, 406), (402, 406, 407), (403, 402, 407), (404, 403, 407), (405, 404, 407), (406, 405, 407), (408, 409, 410), (409, 408, 413), (408, 410, 411), (408, 411, 412), (408, 412, 413), (409, 413, 418), (410, 409, 414), (411, 410, 415), (412, 411, 416), (413, 412, 417), (409, 418, 414), (410, 414, 415), (411, 415, 416), (412, 416, 417), (413, 417, 418), (414, 418, 419), (415, 414, 419), (416, 415, 419), (417, 416, 419), (418, 417, 419), (420, 421, 422), (421, 420, 425), (420, 422, 423), (420, 423, 424), (420, 424, 425), (421, 425, 430), (422, 421, 426), (423, 422, 427), (424, 423, 428), (425, 424, 429), (421, 430, 426), (422, 426, 427), (423, 427, 428), (424, 428, 429), (425, 429, 430), (426, 430, 431), (427, 426, 431), (428, 427, 431), (429, 428, 431), (430, 429, 431), (432, 433, 434), (433, 432, 437), (432, 434, 435), (432, 435, 436), (432, 436, 437), (433, 437, 442), (434, 433, 438), (435, 434, 439), (436, 435, 440), (437, 436, 441), (433, 442, 438), (434, 438, 439), (435, 439, 440), (436, 440, 441), (437, 441, 442), (438, 442, 443), (439, 438, 443), (440, 439, 443), (441, 440, 443), (442, 441, 443), (444, 445, 446), (445, 444, 449), (444, 446, 447), (444, 447, 448), (444, 448, 449), (445, 449, 454), (446, 445, 450), (447, 446, 451), (448, 447, 452), (449, 448, 453), (445, 454, 450), (446, 450, 451), (447, 451, 452), (448, 452, 453), (449, 453, 454), (450, 454, 455), (451, 450, 455), (452, 451, 455), (453, 452, 455), (454, 453, 455), (456, 457, 458), (457, 456, 461), (456, 458, 459), (456, 459, 460), (456, 460, 461), (457, 461, 466), (458, 457, 462), (459, 458, 463), (460, 459, 464), (461, 460, 465), (457, 466, 462), (458, 462, 463), (459, 463, 464), (460, 464, 465), (461, 465, 466), (462, 466, 467), (463, 462, 467), (464, 463, 467), (465, 464, 467), (466, 465, 467), (468, 469, 470), (469, 468, 473), (468, 470, 471), (468, 471, 472), (468, 472, 473), (469, 473, 478), (470, 469, 474), (471, 470, 475), (472, 471, 476), (473, 472, 477), (469, 478, 474), (470, 474, 475), (471, 475, 476), (472, 476, 477), (473, 477, 478), (474, 478, 479), (475, 474, 479), (476, 475, 479), (477, 476, 479), (478, 477, 479), (480, 481, 482), (481, 480, 485), (480, 482, 483), (480, 483, 484), (480, 484, 485), (481, 485, 490), (482, 481, 486), (483, 482, 487), (484, 483, 488), (485, 484, 489), (481, 490, 486), (482, 486, 487), (483, 487, 488), (484, 488, 489), (485, 489, 490), (486, 490, 491), (487, 486, 491), (488, 487, 491), (489, 488, 491), (490, 489, 491), (492, 493, 494), (493, 492, 497), (492, 494, 495), (492, 495, 496), (492, 496, 497), (493, 497, 502), (494, 493, 498), (495, 494, 499), (496, 495, 500), (497, 496, 501), (493, 502, 498), (494, 498, 499), (495, 499, 500), (496, 500, 501), (497, 501, 502), (498, 502, 503), (499, 498, 503), (500, 499, 503), (501, 500, 503), (502, 501, 503), (504, 505, 506), (505, 504, 509), (504, 506, 507), (504, 507, 508), (504, 508, 509), (505, 509, 514), (506, 505, 510), (507, 506, 511), (508, 507, 512), (509, 508, 513), (505, 514, 510), (506, 510, 511), (507, 511, 512), (508, 512, 513), (509, 513, 514), (510, 514, 515), (511, 510, 515), (512, 511, 515), (513, 512, 515), (514, 513, 515), (516, 517, 518), (517, 516, 521), (516, 518, 519), (516, 519, 520), (516, 520, 521), (517, 521, 526), (518, 517, 522), (519, 518, 523), (520, 519, 524), (521, 520, 525), (517, 526, 522), (518, 522, 523), (519, 523, 524), (520, 524, 525), (521, 525, 526), (522, 526, 527), (523, 522, 527), (524, 523, 527), (525, 524, 527), (526, 525, 527), (528, 529, 530), (529, 528, 533), (528, 530, 531), (528, 531, 532), (528, 532, 533), (529, 533, 538), (530, 529, 534), (531, 530, 535), (532, 531, 536), (533, 532, 537), (529, 538, 534), (530, 534, 535), (531, 535, 536), (532, 536, 537), (533, 537, 538), (534, 538, 539), (535, 534, 539), (536, 535, 539), (537, 536, 539), (538, 537, 539), (540, 541, 542), (541, 540, 545), (540, 542, 543), (540, 543, 544), (540, 544, 545), (541, 545, 550), (542, 541, 546), (543, 542, 547), (544, 543, 548), (545, 544, 549), (541, 550, 546), (542, 546, 547), (543, 547, 548), (544, 548, 549), (545, 549, 550), (546, 550, 551), (547, 546, 551), (548, 547, 551), (549, 548, 551), (550, 549, 551), (552, 553, 554), (553, 552, 557), (552, 554, 555), (552, 555, 556), (552, 556, 557), (553, 557, 562), (554, 553, 558), (555, 554, 559), (556, 555, 560), (557, 556, 561), (553, 562, 558), (554, 558, 559), (555, 559, 560), (556, 560, 561), (557, 561, 562), (558, 562, 563), (559, 558, 563), (560, 559, 563), (561, 560, 563), (562, 561, 563), (564, 565, 566), (565, 564, 569), (564, 566, 567), (564, 567, 568), (564, 568, 569), (565, 569, 574), (566, 565, 570), (567, 566, 571), (568, 567, 572), (569, 568, 573), (565, 574, 570), (566, 570, 571), (567, 571, 572), (568, 572, 573), (569, 573, 574), (570, 574, 575), (571, 570, 575), (572, 571, 575), (573, 572, 575), (574, 573, 575), (576, 577, 578), (577, 576, 581), (576, 578, 579), (576, 579, 580), (576, 580, 581), (577, 581, 586), (578, 577, 582), (579, 578, 583), (580, 579, 584), (581, 580, 585), (577, 586, 582), (578, 582, 583), (579, 583, 584), (580, 584, 585), (581, 585, 586), (582, 586, 587), (583, 582, 587), (584, 583, 587), (585, 584, 587), (586, 585, 587), (588, 589, 590), (589, 588, 593), (588, 590, 591), (588, 591, 592), (588, 592, 593), (589, 593, 598), (590, 589, 594), (591, 590, 595), (592, 591, 596), (593, 592, 597), (589, 598, 594), (590, 594, 595), (591, 595, 596), (592, 596, 597), (593, 597, 598), (594, 598, 599), (595, 594, 599), (596, 595, 599), (597, 596, 599), (598, 597, 599)])
me_scattermesh_1_002.materials.append(mat_scattermaterial_1_002)
me_scattermesh_1_002.use_remesh_fix_poles = True
me_scattermesh_1_002.use_remesh_preserve_attributes = False
me_scattermesh_1_002.update()
me_scattermesh_2_002 = bpy.data.meshes.new('ScatterMesh 2.002')
me_scattermesh_2_002.from_pydata([(-1.306, -0.6374, -0.4214), (-2.532, 0.1132, -0.8835), (-2.508, 0.4044, -0.01286), (-2.423, 0.05066, -0.8835), (-1.306, -0.5124, -0.4214), (-2.423, -0.07434, -0.8835), (-1.863, -0.1186, -0.2315), (-2.532, -0.1368, -0.8835), (-1.414, -0.4499, -0.4214), (-2.64, -0.07434, -0.8835), (-2.508, 0.2794, -0.01286), (-2.64, 0.05066, -0.8835), (-2.532, -0.01184, -0.6335), (-2.242, 0.02062, -0.4091), (-1.414, -0.6999, -0.4214), (-2.616, 0.4669, -0.01286), (-1.522, -0.6374, -0.4214), (-1.863, -0.2436, -0.2315), (-1.522, -0.5124, -0.4214), (-1.414, -0.5749, -0.1714), (-3.289, 0.6097, 0.2269), (-2.616, 0.2169, -0.01286), (-1.971, -0.05613, -0.2315), (-2.725, 0.2794, -0.01286), (-2.242, -0.1044, -0.4091), (-2.725, 0.4044, -0.01286), (-2.616, 0.3419, 0.2371), (-0.4111, -1.129, -0.6717), (-1.971, -0.3061, -0.2315), (-2.35, 0.08312, -0.4091), (-2.079, -0.2436, -0.2315), (-3.289, 0.4847, 0.2269), (-2.079, -0.1186, -0.2315), (-1.971, -0.1811, 0.01846), (-2.824, 0.4149, 0.2987), (-2.35, -0.1669, -0.4091), (-3.397, 0.6722, 0.2269), (-2.458, -0.1044, -0.4091), (-0.4111, -1.254, -0.6717), (-2.458, 0.02062, -0.4091), (-2.35, -0.04188, -0.1591), (-2.211, -0.183, 0.2249), (-3.397, 0.4222, 0.2269), (-0.5194, -1.066, -0.6717), (-3.505, 0.4847, 0.2269), (-2.824, 0.2899, 0.2987), (-3.505, 0.6097, 0.2269), (-3.397, 0.5472, 0.4769), (-2.81, 0.8429, -0.5467), (-0.5194, -1.316, -0.6717), (-2.932, 0.4774, 0.2987), (-0.6276, -1.254, -0.6717), (-2.211, -0.308, 0.2249), (-0.6276, -1.129, -0.6717), (-0.5194, -1.191, -0.4217), (-1.554, 0.3045, -0.3678), (-2.932, 0.2274, 0.2987), (-2.32, -0.1205, 0.2249), (-3.04, 0.2899, 0.2987), (-2.81, 0.7179, -0.5467), (-3.04, 0.4149, 0.2987), (-2.932, 0.3524, 0.5487), (-1.694, -0.1537, -0.0873), (-2.32, -0.3705, 0.2249), (-2.918, 0.9054, -0.5467), (-2.428, -0.308, 0.2249), (-1.554, 0.1795, -0.3678), (-2.428, -0.183, 0.2249), (-2.32, -0.2455, 0.4749), (-2.057, 0.2778, -0.1581), (-2.918, 0.6554, -0.5467), (-1.662, 0.367, -0.3678), (-3.026, 0.7179, -0.5467), (-1.694, -0.2787, -0.0873), (-3.026, 0.8429, -0.5467), (-2.918, 0.7804, -0.2967), (-1.236, -0.7139, -0.4079), (-1.662, 0.117, -0.3678), (-1.802, -0.09115, -0.0873), (-1.77, 0.1795, -0.3678), (-2.057, 0.1528, -0.1581), (-1.77, 0.3045, -0.3678), (-1.662, 0.242, -0.1178), (-1.477, -0.4768, -0.7556), (-1.802, -0.3412, -0.0873), (-2.165, 0.3403, -0.1581), (-1.911, -0.2787, -0.0873), (-1.236, -0.8389, -0.4079), (-1.911, -0.1537, -0.0873), (-1.802, -0.2162, 0.1627), (-1.796, 0.1813, -0.6051), (-2.165, 0.09028, -0.1581), (-1.345, -0.6514, -0.4079), (-2.274, 0.1528, -0.1581), (-1.477, -0.6018, -0.7556), (-2.274, 0.2778, -0.1581), (-2.165, 0.2153, 0.09185), (-1.841, 0.1032, -0.1677), (-1.345, -0.9014, -0.4079), (-1.585, -0.4143, -0.7556), (-1.453, -0.8389, -0.4079), (-1.796, 0.05632, -0.6051), (-1.453, -0.7139, -0.4079), (-1.345, -0.7764, -0.1579), (-3.381, 1.234, -0.2543), (-1.585, -0.6643, -0.7556), (-1.905, 0.2438, -0.6051), (-1.694, -0.6018, -0.7556), (-1.841, -0.02177, -0.1677), (-1.694, -0.4768, -0.7556), (-1.585, -0.5393, -0.5056), (-3.686, 0.3158, 0.392), (-1.905, -0.006181, -0.6051), (-1.949, 0.1657, -0.1677), (-2.013, 0.05632, -0.6051), (-3.381, 1.109, -0.2543), (-2.013, 0.1813, -0.6051), (-1.905, 0.1188, -0.3551), (-1.19, -0.6985, 0.2199), (-1.949, -0.08427, -0.1677), (-3.489, 1.297, -0.2543), (-2.058, -0.02177, -0.1677), (-3.686, 0.1908, 0.392), (-2.058, 0.1032, -0.1677), (-1.949, 0.04073, 0.08227), (-2.32, 0.4393, -0.3436), (-3.489, 1.047, -0.2543), (-3.795, 0.3783, 0.392), (-3.597, 1.109, -0.2543), (-1.19, -0.8235, 0.2199), (-3.597, 1.234, -0.2543), (-3.489, 1.172, -0.00432), (-1.09, -0.5431, -0.6376), (-3.795, 0.1283, 0.392), (-1.298, -0.636, 0.2199), (-3.903, 0.1908, 0.392), (-2.32, 0.3143, -0.3436), (-3.903, 0.3158, 0.392), (-3.795, 0.2533, 0.642), (-3.391, 0.5193, 0.4519), (-1.298, -0.886, 0.2199), (-2.428, 0.5018, -0.3436), (-1.407, -0.8235, 0.2199), (-1.09, -0.6681, -0.6376), (-1.407, -0.6985, 0.2199), (-1.298, -0.761, 0.4699), (-1.279, -0.1415, -0.06149), (-2.428, 0.2518, -0.3436), (-1.198, -0.4806, -0.6376), (-2.536, 0.3143, -0.3436), (-3.391, 0.3943, 0.4519), (-2.536, 0.4393, -0.3436), (-2.428, 0.3768, -0.09365), (-2.168, 0.3959, -0.4097), (-1.198, -0.7306, -0.6376), (-3.499, 0.5818, 0.4519), (-1.306, -0.6681, -0.6376), (-1.279, -0.2665, -0.06149), (-1.306, -0.5431, -0.6376), (-1.198, -0.6056, -0.3876), (-2.506, 0.6209, 0.08342), (-3.499, 0.3318, 0.4519), (-1.388, -0.07903, -0.06149), (-3.608, 0.3943, 0.4519), (-2.168, 0.2709, -0.4097), (-3.608, 0.5193, 0.4519), (-3.499, 0.4568, 0.7019), (-1.149, -0.1166, -0.172), (-1.388, -0.329, -0.06149), (-2.276, 0.4584, -0.4097), (-1.496, -0.2665, -0.06149), (-2.506, 0.4959, 0.08342), (-1.496, -0.1415, -0.06149), (-1.388, -0.204, 0.1885), (-1.182, -0.05393, -0.3566), (-2.276, 0.2084, -0.4097), (-2.614, 0.6834, 0.08342), (-2.384, 0.2709, -0.4097), (-1.149, -0.2416, -0.172), (-2.384, 0.3959, -0.4097), (-2.276, 0.3334, -0.1597), (-2.015, -0.1484, -0.2785), (-2.614, 0.4334, 0.08342), (-1.258, -0.05414, -0.172), (-2.722, 0.4959, 0.08342), (-1.182, -0.1789, -0.3566), (-2.722, 0.6209, 0.08342), (-2.614, 0.5584, 0.3334), (-2.279, 0.525, 0.327), (-1.258, -0.3041, -0.172), (-1.291, 0.008575, -0.3566), (-1.366, -0.2416, -0.172), (-2.015, -0.2734, -0.2785), (-1.366, -0.1166, -0.172), (-1.258, -0.1791, 0.07802), (-2.733, 0.4352, 0.376), (-1.291, -0.2414, -0.3566), (-2.123, -0.08585, -0.2785), (-1.399, -0.1789, -0.3566), (-2.279, 0.4, 0.327), (-1.399, -0.05393, -0.3566), (-1.291, -0.1164, -0.1066), (-3.124, 1.433, -0.006551), (-2.123, -0.3359, -0.2785), (-2.388, 0.5875, 0.327), (-2.231, -0.2734, -0.2785), (-2.733, 0.3102, 0.376), (-2.231, -0.1484, -0.2785), (-2.123, -0.2109, -0.02852), (-2.05, -0.1558, -0.3334), (-2.388, 0.3375, 0.327), (-2.841, 0.4977, 0.376), (-2.496, 0.4, 0.327), (-3.124, 1.308, -0.006551), (-2.496, 0.525, 0.327), (-2.388, 0.4625, 0.577), (-1.335, -0.0813, 0.02908), (-2.841, 0.2477, 0.376), (-3.232, 1.496, -0.006551), (-2.949, 0.3102, 0.376), (-2.05, -0.2808, -0.3334), (-2.949, 0.4352, 0.376), (-2.841, 0.3727, 0.626), (-1.671, -0.439, 0.05081), (-3.232, 1.246, -0.006551), (-2.159, -0.09333, -0.3334), (-3.341, 1.308, -0.006551), (-1.335, -0.2063, 0.02908), (-3.341, 1.433, -0.006551), (-3.232, 1.371, 0.2434), (-2.968, 0.7483, 0.2114), (-2.159, -0.3433, -0.3334), (-1.443, -0.0188, 0.02908), (-2.267, -0.2808, -0.3334), (-1.671, -0.564, 0.05081), (-2.267, -0.1558, -0.3334), (-2.159, -0.2183, -0.08342), (-2.037, 0.2014, -0.8592), (-1.443, -0.2688, 0.02908), (-1.78, -0.3765, 0.05081), (-1.551, -0.2063, 0.02908), (-2.968, 0.6233, 0.2114), (-1.551, -0.0813, 0.02908), (-1.443, -0.1438, 0.2791), (-1.797, 0.1105, -0.2855), (-1.78, -0.6265, 0.05081), (-3.077, 0.8108, 0.2114), (-1.888, -0.564, 0.05081), (-2.037, 0.07641, -0.8592), (-1.888, -0.439, 0.05081), (-1.78, -0.5015, 0.3008), (-1.061, -0.102, -0.4075), (-3.077, 0.5608, 0.2114), (-2.145, 0.2639, -0.8592), (-3.185, 0.6233, 0.2114), (-1.797, -0.01445, -0.2855), (-3.185, 0.7483, 0.2114), (-3.077, 0.6858, 0.4614), (-1.999, 0.434, -0.1524), (-2.145, 0.01391, -0.8592), (-1.905, 0.173, -0.2855), (-2.253, 0.07641, -0.8592), (-1.061, -0.227, -0.4075), (-2.253, 0.2014, -0.8592), (-2.145, 0.1389, -0.6092), (-2.206, 0.2451, -0.4479), (-1.905, -0.07695, -0.2855), (-1.169, -0.0395, -0.4075), (-2.013, -0.01445, -0.2855), (-1.999, 0.309, -0.1524), (-2.013, 0.1105, -0.2855), (-1.905, 0.04805, -0.03547), (-1.814, 0.4718, -0.2405), (-1.169, -0.2895, -0.4075), (-2.108, 0.4965, -0.1524), (-1.277, -0.227, -0.4075), (-2.206, 0.1201, -0.4479), (-1.277, -0.102, -0.4075), (-1.169, -0.1645, -0.1575), (-1.306, -0.5124, -0.4214), (-2.108, 0.2465, -0.1524), (-2.314, 0.3076, -0.4479), (-2.216, 0.309, -0.1524), (-1.814, 0.3468, -0.2405), (-2.216, 0.434, -0.1524), (-2.108, 0.3715, 0.09756), (-2.455, 0.3385, -0.4163), (-2.314, 0.05761, -0.4479), (-1.922, 0.5343, -0.2405), (-2.423, 0.1201, -0.4479), (-1.306, -0.6374, -0.4214), (-2.423, 0.2451, -0.4479), (-2.314, 0.1826, -0.1979), (-2.311, 0.366, -0.6293), (-1.922, 0.2843, -0.2405), (-1.414, -0.4499, -0.4214), (-2.031, 0.3468, -0.2405), (-2.455, 0.2135, -0.4163), (-2.031, 0.4718, -0.2405), (-1.922, 0.4093, 0.009507), (-1.836, 0.2499, -0.3043), (-1.414, -0.6999, -0.4214), (-2.563, 0.401, -0.4163), (-1.522, -0.6374, -0.4214), (-2.311, 0.241, -0.6293), (-1.522, -0.5124, -0.4214), (-1.414, -0.5749, -0.1714), (-1.417, -0.3125, -0.004364), (-2.563, 0.151, -0.4163), (-2.419, 0.4285, -0.6293), (-2.672, 0.2135, -0.4163), (-1.836, 0.1249, -0.3043), (-2.672, 0.3385, -0.4163), (-2.563, 0.276, -0.1663), (-1.656, 0.141, -0.2558), (-2.419, 0.1785, -0.6293), (-1.944, 0.3124, -0.3043), (-2.528, 0.241, -0.6293), (-1.417, -0.4375, -0.004364), (-2.528, 0.366, -0.6293), (-2.419, 0.3035, -0.3793), (-1.793, 0.1784, -0.8479), (-1.944, 0.06242, -0.3043), (-1.526, -0.25, -0.004364), (-2.052, 0.1249, -0.3043), (-1.656, 0.01602, -0.2558), (-2.052, 0.2499, -0.3043), (-1.944, 0.1874, -0.0543), (-1.281, -0.2204, -0.4873), (-1.526, -0.5, -0.004364), (-1.764, 0.2035, -0.2558), (-1.634, -0.4375, -0.004364), (-1.793, 0.05338, -0.8479), (-1.634, -0.3125, -0.004364), (-1.526, -0.375, 0.2456), (-1.764, -0.04648, -0.2558), (-1.902, 0.2409, -0.8479), (-1.872, 0.01602, -0.2558), (-1.281, -0.3454, -0.4873), (-1.872, 0.141, -0.2558), (-1.764, 0.07852, -0.005784), (-1.902, -0.009123, -0.8479), (-1.39, -0.1579, -0.4873), (-2.01, 0.05338, -0.8479), (-2.01, 0.1784, -0.8479), (-1.902, 0.1159, -0.5979), (-1.39, -0.4079, -0.4873), (-1.498, -0.3454, -0.4873), (-1.498, -0.2204, -0.4873), (-1.39, -0.2829, -0.2373)], [], [(10, 26, 21), (1, 12, 3), (4, 19, 0), (0, 19, 14), (3, 12, 5), (8, 19, 4), (5, 12, 7), (15, 26, 2), (7, 12, 9), (17, 33, 28), (1, 3, 5, 7, 9, 11), (9, 12, 11), (2, 26, 10), (22, 33, 6), (11, 12, 1), (14, 19, 16), (24, 40, 35), (14, 16, 18, 8, 4, 0), (16, 19, 18), (6, 33, 17), (29, 40, 13), (18, 19, 8), (21, 26, 23), (31, 47, 42), (21, 23, 25, 15, 2, 10), (23, 26, 25), (13, 40, 24), (36, 47, 20), (25, 26, 15), (28, 33, 30), (38, 54, 49), (28, 30, 32, 22, 6, 17), (30, 33, 32), (20, 47, 31), (43, 54, 27), (32, 33, 22), (35, 40, 37), (45, 61, 56), (35, 37, 39, 29, 13, 24), (37, 40, 39), (27, 54, 38), (50, 61, 34), (39, 40, 29), (42, 47, 44), (52, 68, 63), (42, 44, 46, 36, 20, 31), (44, 47, 46), (34, 61, 45), (57, 68, 41), (46, 47, 36), (49, 54, 51), (59, 75, 70), (49, 51, 53, 43, 27, 38), (51, 54, 53), (41, 68, 52), (64, 75, 48), (53, 54, 43), (56, 61, 58), (66, 82, 77), (56, 58, 60, 50, 34, 45), (58, 61, 60), (48, 75, 59), (71, 82, 55), (60, 61, 50), (63, 68, 65), (73, 89, 84), (63, 65, 67, 57, 41, 52), (65, 68, 67), (55, 82, 66), (78, 89, 62), (67, 68, 57), (70, 75, 72), (80, 96, 91), (70, 72, 74, 64, 48, 59), (72, 75, 74), (62, 89, 73), (85, 96, 69), (74, 75, 64), (77, 82, 79), (87, 103, 98), (77, 79, 81, 71, 55, 66), (79, 82, 81), (69, 96, 80), (92, 103, 76), (81, 82, 71), (84, 89, 86), (94, 110, 105), (84, 86, 88, 78, 62, 73), (86, 89, 88), (76, 103, 87), (99, 110, 83), (88, 89, 78), (91, 96, 93), (101, 117, 112), (91, 93, 95, 85, 69, 80), (93, 96, 95), (83, 110, 94), (106, 117, 90), (95, 96, 85), (98, 103, 100), (108, 124, 119), (98, 100, 102, 92, 76, 87), (100, 103, 102), (90, 117, 101), (113, 124, 97), (102, 103, 92), (105, 110, 107), (115, 131, 126), (105, 107, 109, 99, 83, 94), (107, 110, 109), (97, 124, 108), (120, 131, 104), (109, 110, 99), (112, 117, 114), (122, 138, 133), (112, 114, 116, 106, 90, 101), (114, 117, 116), (104, 131, 115), (127, 138, 111), (116, 117, 106), (119, 124, 121), (129, 145, 140), (119, 121, 123, 113, 97, 108), (121, 124, 123), (111, 138, 122), (134, 145, 118), (123, 124, 113), (126, 131, 128), (136, 152, 147), (126, 128, 130, 120, 104, 115), (128, 131, 130), (118, 145, 129), (141, 152, 125), (130, 131, 120), (133, 138, 135), (143, 159, 154), (133, 135, 137, 127, 111, 122), (135, 138, 137), (125, 152, 136), (148, 159, 132), (137, 138, 127), (140, 145, 142), (150, 166, 161), (140, 142, 144, 134, 118, 129), (142, 145, 144), (132, 159, 143), (155, 166, 139), (144, 145, 134), (147, 152, 149), (157, 173, 168), (147, 149, 151, 141, 125, 136), (149, 152, 151), (139, 166, 150), (162, 173, 146), (151, 152, 141), (154, 159, 156), (164, 180, 175), (154, 156, 158, 148, 132, 143), (156, 159, 158), (146, 173, 157), (169, 180, 153), (158, 159, 148), (161, 166, 163), (171, 187, 182), (161, 163, 165, 155, 139, 150), (163, 166, 165), (153, 180, 164), (176, 187, 160), (165, 166, 155), (168, 173, 170), (178, 194, 189), (168, 170, 172, 162, 146, 157), (170, 173, 172), (160, 187, 171), (183, 194, 167), (172, 173, 162), (175, 180, 177), (185, 201, 196), (175, 177, 179, 169, 153, 164), (177, 180, 179), (167, 194, 178), (190, 201, 174), (179, 180, 169), (182, 187, 184), (192, 208, 203), (182, 184, 186, 176, 160, 171), (184, 187, 186), (174, 201, 185), (197, 208, 181), (186, 187, 176), (189, 194, 191), (199, 215, 210), (189, 191, 193, 183, 167, 178), (191, 194, 193), (181, 208, 192), (204, 215, 188), (193, 194, 183), (196, 201, 198), (206, 222, 217), (196, 198, 200, 190, 174, 185), (198, 201, 200), (188, 215, 199), (211, 222, 195), (200, 201, 190), (203, 208, 205), (213, 229, 224), (203, 205, 207, 197, 181, 192), (205, 208, 207), (195, 222, 206), (218, 229, 202), (207, 208, 197), (210, 215, 212), (220, 236, 231), (210, 212, 214, 204, 188, 199), (212, 215, 214), (202, 229, 213), (225, 236, 209), (214, 215, 204), (217, 222, 219), (227, 243, 238), (217, 219, 221, 211, 195, 206), (219, 222, 221), (209, 236, 220), (232, 243, 216), (221, 222, 211), (224, 229, 226), (234, 250, 245), (224, 226, 228, 218, 202, 213), (226, 229, 228), (216, 243, 227), (239, 250, 223), (228, 229, 218), (231, 236, 233), (241, 257, 252), (231, 233, 235, 225, 209, 220), (233, 236, 235), (223, 250, 234), (246, 257, 230), (235, 236, 225), (238, 243, 240), (248, 264, 259), (238, 240, 242, 232, 216, 227), (240, 243, 242), (230, 257, 241), (253, 264, 237), (242, 243, 232), (245, 250, 247), (255, 271, 266), (245, 247, 249, 239, 223, 234), (247, 250, 249), (237, 264, 248), (260, 271, 244), (249, 250, 239), (252, 257, 254), (262, 278, 273), (252, 254, 256, 246, 230, 241), (254, 257, 256), (244, 271, 255), (267, 278, 251), (256, 257, 246), (259, 264, 261), (269, 285, 280), (259, 261, 263, 253, 237, 248), (261, 264, 263), (251, 278, 262), (274, 285, 258), (263, 264, 253), (266, 271, 268), (276, 292, 287), (266, 268, 270, 260, 244, 255), (268, 271, 270), (258, 285, 269), (281, 292, 265), (270, 271, 260), (273, 278, 275), (283, 299, 294), (273, 275, 277, 267, 251, 262), (275, 278, 277), (265, 292, 276), (288, 299, 272), (277, 278, 267), (280, 285, 282), (290, 306, 301), (280, 282, 284, 274, 258, 269), (282, 285, 284), (272, 299, 283), (295, 306, 279), (284, 285, 274), (287, 292, 289), (297, 313, 308), (287, 289, 291, 281, 265, 276), (289, 292, 291), (279, 306, 290), (302, 313, 286), (291, 292, 281), (294, 299, 296), (304, 320, 315), (294, 296, 298, 288, 272, 283), (296, 299, 298), (286, 313, 297), (309, 320, 293), (298, 299, 288), (301, 306, 303), (311, 327, 322), (301, 303, 305, 295, 279, 290), (303, 306, 305), (293, 320, 304), (316, 327, 300), (305, 306, 295), (308, 313, 310), (318, 334, 329), (308, 310, 312, 302, 286, 297), (310, 313, 312), (300, 327, 311), (323, 334, 307), (312, 313, 302), (315, 320, 317), (325, 340, 335), (315, 317, 319, 309, 293, 304), (317, 320, 319), (307, 334, 318), (330, 340, 314), (319, 320, 309), (322, 327, 324), (332, 345, 341), (322, 324, 326, 316, 300, 311), (324, 327, 326), (314, 340, 325), (336, 345, 321), (326, 327, 316), (329, 334, 331), (338, 349, 346), (329, 331, 333, 323, 307, 318), (331, 334, 333), (321, 345, 332), (342, 349, 328), (333, 334, 323), (335, 340, 337), (335, 337, 339, 330, 314, 325), (337, 340, 339), (328, 349, 338), (339, 340, 330), (341, 345, 343), (341, 343, 344, 336, 321, 332), (343, 345, 344), (344, 345, 336), (346, 349, 347), (346, 347, 348, 342, 328, 338), (347, 349, 348), (348, 349, 342)])
me_scattermesh_2_002.materials.append(mat_scattermaterial_2_002)
me_scattermesh_2_002.use_remesh_fix_poles = True
me_scattermesh_2_002.use_remesh_preserve_attributes = False
me_scattermesh_2_002.update()
me_grid_002 = bpy.data.meshes.new('Grid.002')
me_grid_002.from_pydata([(-1.5, -1.5, 0.0), (-1.3, -1.5, 0.0), (-1.1, -1.5, 0.0), (-0.9, -1.5, 0.0), (-0.7, -1.5, 0.0), (-0.5, -1.5, 0.0), (-0.3, -1.5, 0.0), (-0.1, -1.5, 0.0), (0.1, -1.5, 0.0), (0.3, -1.5, 0.0), (0.5, -1.5, 0.0), (0.7, -1.5, 0.0), (0.9, -1.5, 0.0), (1.1, -1.5, 0.0), (1.3, -1.5, 0.0), (1.5, -1.5, 0.0), (-1.5, -1.3, 0.0), (-1.3, -1.3, 0.0), (-1.1, -1.3, 0.0), (-0.9, -1.3, 0.0), (-0.7, -1.3, 0.0), (-0.5, -1.3, 0.0), (-0.3, -1.3, 0.0), (-0.1, -1.3, 0.0), (0.1, -1.3, 0.0), (0.3, -1.3, 0.0), (0.5, -1.3, 0.0), (0.7, -1.3, 0.0), (0.9, -1.3, 0.0), (1.1, -1.3, 0.0), (1.3, -1.3, 0.0), (1.5, -1.3, 0.0), (-1.5, -1.1, 0.0), (-1.3, -1.1, 0.0), (-1.1, -1.1, 0.0), (-0.9, -1.1, 0.0), (-0.7, -1.1, 0.0), (-0.5, -1.1, 0.0), (-0.3, -1.1, 0.0), (-0.1, -1.1, 0.0), (0.1, -1.1, 0.0), (0.3, -1.1, 0.0), (0.5, -1.1, 0.0), (0.7, -1.1, 0.0), (0.9, -1.1, 0.0), (1.1, -1.1, 0.0), (1.3, -1.1, 0.0), (1.5, -1.1, 0.0), (-1.5, -0.9, 0.0), (-1.3, -0.9, 0.0), (-1.1, -0.9, 0.0), (-0.9, -0.9, 0.0), (-0.7, -0.9, 0.0), (-0.5, -0.9, 0.0), (-0.3, -0.9, 0.0), (-0.1, -0.9, 0.0), (0.1, -0.9, 0.0), (0.3, -0.9, 0.0), (0.5, -0.9, 0.0), (0.7, -0.9, 0.0), (0.9, -0.9, 0.0), (1.1, -0.9, 0.0), (1.3, -0.9, 0.0), (1.5, -0.9, 0.0), (-1.5, -0.7, 0.0), (-1.3, -0.7, 0.0), (-1.1, -0.7, 0.0), (-0.9, -0.7, 0.0), (-0.7, -0.7, 0.0), (-0.5, -0.7, 0.0), (-0.3, -0.7, 0.0), (-0.1, -0.7, 0.0), (0.1, -0.7, 0.0), (0.3, -0.7, 0.0), (0.5, -0.7, 0.0), (0.7, -0.7, 0.0), (0.9, -0.7, 0.0), (1.1, -0.7, 0.0), (1.3, -0.7, 0.0), (1.5, -0.7, 0.0), (-1.5, -0.5, 0.0), (-1.3, -0.5, 0.0), (-1.1, -0.5, 0.0), (-0.9, -0.5, 0.0), (-0.7, -0.5, 0.0), (-0.5, -0.5, 0.0), (-0.3, -0.5, 0.0), (-0.1, -0.5, 0.0), (0.1, -0.5, 0.0), (0.3, -0.5, 0.0), (0.5, -0.5, 0.0), (0.7, -0.5, 0.0), (0.9, -0.5, 0.0), (1.1, -0.5, 0.0), (1.3, -0.5, 0.0), (1.5, -0.5, 0.0), (-1.5, -0.3, 0.0), (-1.3, -0.3, 0.0), (-1.1, -0.3, 0.0), (-0.9, -0.3, 0.0), (-0.7, -0.3, 0.0), (-0.5, -0.3, 0.0), (-0.3, -0.3, 0.0), (-0.1, -0.3, 0.0), (0.1, -0.3, 0.0), (0.3, -0.3, 0.0), (0.5, -0.3, 0.0), (0.7, -0.3, 0.0), (0.9, -0.3, 0.0), (1.1, -0.3, 0.0), (1.3, -0.3, 0.0), (1.5, -0.3, 0.0), (-1.5, -0.1, 0.0), (-1.3, -0.1, 0.0), (-1.1, -0.1, 0.0), (-0.9, -0.1, 0.0), (-0.7, -0.1, 0.0), (-0.5, -0.1, 0.0), (-0.3, -0.1, 0.0), (-0.1, -0.1, 0.0), (0.1, -0.1, 0.0), (0.3, -0.1, 0.0), (0.5, -0.1, 0.0), (0.7, -0.1, 0.0), (0.9, -0.1, 0.0), (1.1, -0.1, 0.0), (1.3, -0.1, 0.0), (1.5, -0.1, 0.0), (-1.5, 0.1, 0.0), (-1.3, 0.1, 0.0), (-1.1, 0.1, 0.0), (-0.9, 0.1, 0.0), (-0.7, 0.1, 0.0), (-0.5, 0.1, 0.0), (-0.3, 0.1, 0.0), (-0.1, 0.1, 0.0), (0.1, 0.1, 0.0), (0.3, 0.1, 0.0), (0.5, 0.1, 0.0), (0.7, 0.1, 0.0), (0.9, 0.1, 0.0), (1.1, 0.1, 0.0), (1.3, 0.1, 0.0), (1.5, 0.1, 0.0), (-1.5, 0.3, 0.0), (-1.3, 0.3, 0.0), (-1.1, 0.3, 0.0), (-0.9, 0.3, 0.0), (-0.7, 0.3, 0.0), (-0.5, 0.3, 0.0), (-0.3, 0.3, 0.0), (-0.1, 0.3, 0.0), (0.1, 0.3, 0.0), (0.3, 0.3, 0.0), (0.5, 0.3, 0.0), (0.7, 0.3, 0.0), (0.9, 0.3, 0.0), (1.1, 0.3, 0.0), (1.3, 0.3, 0.0), (1.5, 0.3, 0.0), (-1.5, 0.5, 0.0), (-1.3, 0.5, 0.0), (-1.1, 0.5, 0.0), (-0.9, 0.5, 0.0), (-0.7, 0.5, 0.0), (-0.5, 0.5, 0.0), (-0.3, 0.5, 0.0), (-0.1, 0.5, 0.0), (0.1, 0.5, 0.0), (0.3, 0.5, 0.0), (0.5, 0.5, 0.0), (0.7, 0.5, 0.0), (0.9, 0.5, 0.0), (1.1, 0.5, 0.0), (1.3, 0.5, 0.0), (1.5, 0.5, 0.0), (-1.5, 0.7, 0.0), (-1.3, 0.7, 0.0), (-1.1, 0.7, 0.0), (-0.9, 0.7, 0.0), (-0.7, 0.7, 0.0), (-0.5, 0.7, 0.0), (-0.3, 0.7, 0.0), (-0.1, 0.7, 0.0), (0.1, 0.7, 0.0), (0.3, 0.7, 0.0), (0.5, 0.7, 0.0), (0.7, 0.7, 0.0), (0.9, 0.7, 0.0), (1.1, 0.7, 0.0), (1.3, 0.7, 0.0), (1.5, 0.7, 0.0), (-1.5, 0.9, 0.0), (-1.3, 0.9, 0.0), (-1.1, 0.9, 0.0), (-0.9, 0.9, 0.0), (-0.7, 0.9, 0.0), (-0.5, 0.9, 0.0), (-0.3, 0.9, 0.0), (-0.1, 0.9, 0.0), (0.1, 0.9, 0.0), (0.3, 0.9, 0.0), (0.5, 0.9, 0.0), (0.7, 0.9, 0.0), (0.9, 0.9, 0.0), (1.1, 0.9, 0.0), (1.3, 0.9, 0.0), (1.5, 0.9, 0.0), (-1.5, 1.1, 0.0), (-1.3, 1.1, 0.0), (-1.1, 1.1, 0.0), (-0.9, 1.1, 0.0), (-0.7, 1.1, 0.0), (-0.5, 1.1, 0.0), (-0.3, 1.1, 0.0), (-0.1, 1.1, 0.0), (0.1, 1.1, 0.0), (0.3, 1.1, 0.0), (0.5, 1.1, 0.0), (0.7, 1.1, 0.0), (0.9, 1.1, 0.0), (1.1, 1.1, 0.0), (1.3, 1.1, 0.0), (1.5, 1.1, 0.0), (-1.5, 1.3, 0.0), (-1.3, 1.3, 0.0), (-1.1, 1.3, 0.0), (-0.9, 1.3, 0.0), (-0.7, 1.3, 0.0), (-0.5, 1.3, 0.0), (-0.3, 1.3, 0.0), (-0.1, 1.3, 0.0), (0.1, 1.3, 0.0), (0.3, 1.3, 0.0), (0.5, 1.3, 0.0), (0.7, 1.3, 0.0), (0.9, 1.3, 0.0), (1.1, 1.3, 0.0), (1.3, 1.3, 0.0), (1.5, 1.3, 0.0), (-1.5, 1.5, 0.0), (-1.3, 1.5, 0.0), (-1.1, 1.5, 0.0), (-0.9, 1.5, 0.0), (-0.7, 1.5, 0.0), (-0.5, 1.5, 0.0), (-0.3, 1.5, 0.0), (-0.1, 1.5, 0.0), (0.1, 1.5, 0.0), (0.3, 1.5, 0.0), (0.5, 1.5, 0.0), (0.7, 1.5, 0.0), (0.9, 1.5, 0.0), (1.1, 1.5, 0.0), (1.3, 1.5, 0.0), (1.5, 1.5, 0.0)], [], [(0, 1, 17, 16), (1, 2, 18, 17), (2, 3, 19, 18), (3, 4, 20, 19), (4, 5, 21, 20), (5, 6, 22, 21), (6, 7, 23, 22), (7, 8, 24, 23), (8, 9, 25, 24), (9, 10, 26, 25), (10, 11, 27, 26), (11, 12, 28, 27), (12, 13, 29, 28), (13, 14, 30, 29), (14, 15, 31, 30), (16, 17, 33, 32), (17, 18, 34, 33), (18, 19, 35, 34), (19, 20, 36, 35), (20, 21, 37, 36), (21, 22, 38, 37), (22, 23, 39, 38), (23, 24, 40, 39), (24, 25, 41, 40), (25, 26, 42, 41), (26, 27, 43, 42), (27, 28, 44, 43), (28, 29, 45, 44), (29, 30, 46, 45), (30, 31, 47, 46), (32, 33, 49, 48), (33, 34, 50, 49), (34, 35, 51, 50), (35, 36, 52, 51), (36, 37, 53, 52), (37, 38, 54, 53), (38, 39, 55, 54), (39, 40, 56, 55), (40, 41, 57, 56), (41, 42, 58, 57), (42, 43, 59, 58), (43, 44, 60, 59), (44, 45, 61, 60), (45, 46, 62, 61), (46, 47, 63, 62), (48, 49, 65, 64), (49, 50, 66, 65), (50, 51, 67, 66), (51, 52, 68, 67), (52, 53, 69, 68), (53, 54, 70, 69), (54, 55, 71, 70), (55, 56, 72, 71), (56, 57, 73, 72), (57, 58, 74, 73), (58, 59, 75, 74), (59, 60, 76, 75), (60, 61, 77, 76), (61, 62, 78, 77), (62, 63, 79, 78), (64, 65, 81, 80), (65, 66, 82, 81), (66, 67, 83, 82), (67, 68, 84, 83), (68, 69, 85, 84), (69, 70, 86, 85), (70, 71, 87, 86), (71, 72, 88, 87), (72, 73, 89, 88), (73, 74, 90, 89), (74, 75, 91, 90), (75, 76, 92, 91), (76, 77, 93, 92), (77, 78, 94, 93), (78, 79, 95, 94), (80, 81, 97, 96), (81, 82, 98, 97), (82, 83, 99, 98), (83, 84, 100, 99), (84, 85, 101, 100), (85, 86, 102, 101), (86, 87, 103, 102), (87, 88, 104, 103), (88, 89, 105, 104), (89, 90, 106, 105), (90, 91, 107, 106), (91, 92, 108, 107), (92, 93, 109, 108), (93, 94, 110, 109), (94, 95, 111, 110), (96, 97, 113, 112), (97, 98, 114, 113), (98, 99, 115, 114), (99, 100, 116, 115), (100, 101, 117, 116), (101, 102, 118, 117), (102, 103, 119, 118), (103, 104, 120, 119), (104, 105, 121, 120), (105, 106, 122, 121), (106, 107, 123, 122), (107, 108, 124, 123), (108, 109, 125, 124), (109, 110, 126, 125), (110, 111, 127, 126), (112, 113, 129, 128), (113, 114, 130, 129), (114, 115, 131, 130), (115, 116, 132, 131), (116, 117, 133, 132), (117, 118, 134, 133), (118, 119, 135, 134), (119, 120, 136, 135), (120, 121, 137, 136), (121, 122, 138, 137), (122, 123, 139, 138), (123, 124, 140, 139), (124, 125, 141, 140), (125, 126, 142, 141), (126, 127, 143, 142), (128, 129, 145, 144), (129, 130, 146, 145), (130, 131, 147, 146), (131, 132, 148, 147), (132, 133, 149, 148), (133, 134, 150, 149), (134, 135, 151, 150), (135, 136, 152, 151), (136, 137, 153, 152), (137, 138, 154, 153), (138, 139, 155, 154), (139, 140, 156, 155), (140, 141, 157, 156), (141, 142, 158, 157), (142, 143, 159, 158), (144, 145, 161, 160), (145, 146, 162, 161), (146, 147, 163, 162), (147, 148, 164, 163), (148, 149, 165, 164), (149, 150, 166, 165), (150, 151, 167, 166), (151, 152, 168, 167), (152, 153, 169, 168), (153, 154, 170, 169), (154, 155, 171, 170), (155, 156, 172, 171), (156, 157, 173, 172), (157, 158, 174, 173), (158, 159, 175, 174), (160, 161, 177, 176), (161, 162, 178, 177), (162, 163, 179, 178), (163, 164, 180, 179), (164, 165, 181, 180), (165, 166, 182, 181), (166, 167, 183, 182), (167, 168, 184, 183), (168, 169, 185, 184), (169, 170, 186, 185), (170, 171, 187, 186), (171, 172, 188, 187), (172, 173, 189, 188), (173, 174, 190, 189), (174, 175, 191, 190), (176, 177, 193, 192), (177, 178, 194, 193), (178, 179, 195, 194), (179, 180, 196, 195), (180, 181, 197, 196), (181, 182, 198, 197), (182, 183, 199, 198), (183, 184, 200, 199), (184, 185, 201, 200), (185, 186, 202, 201), (186, 187, 203, 202), (187, 188, 204, 203), (188, 189, 205, 204), (189, 190, 206, 205), (190, 191, 207, 206), (192, 193, 209, 208), (193, 194, 210, 209), (194, 195, 211, 210), (195, 196, 212, 211), (196, 197, 213, 212), (197, 198, 214, 213), (198, 199, 215, 214), (199, 200, 216, 215), (200, 201, 217, 216), (201, 202, 218, 217), (202, 203, 219, 218), (203, 204, 220, 219), (204, 205, 221, 220), (205, 206, 222, 221), (206, 207, 223, 222), (208, 209, 225, 224), (209, 210, 226, 225), (210, 211, 227, 226), (211, 212, 228, 227), (212, 213, 229, 228), (213, 214, 230, 229), (214, 215, 231, 230), (215, 216, 232, 231), (216, 217, 233, 232), (217, 218, 234, 233), (218, 219, 235, 234), (219, 220, 236, 235), (220, 221, 237, 236), (221, 222, 238, 237), (222, 223, 239, 238), (224, 225, 241, 240), (225, 226, 242, 241), (226, 227, 243, 242), (227, 228, 244, 243), (228, 229, 245, 244), (229, 230, 246, 245), (230, 231, 247, 246), (231, 232, 248, 247), (232, 233, 249, 248), (233, 234, 250, 249), (234, 235, 251, 250), (235, 236, 252, 251), (236, 237, 253, 252), (237, 238, 254, 253), (238, 239, 255, 254)])
_uv = me_grid_002.uv_layers.new(name='UVMap')
_uv.uv.foreach_set('vector', [0.0, 0.0, 0.06667, 0.0, 0.06667, 0.06667, 0.0, 0.06667, 0.06667, 0.0, 0.1333, 0.0, 0.1333, 0.06667, 0.06667, 0.06667, 0.1333, 0.0, 0.2, 0.0, 0.2, 0.06667, 0.1333, 0.06667, 0.2, 0.0, 0.2667, 0.0, 0.2667, 0.06667, 0.2, 0.06667, 0.2667, 0.0, 0.3333, 0.0, 0.3333, 0.06667, 0.2667, 0.06667, 0.3333, 0.0, 0.4, 0.0, 0.4, 0.06667, 0.3333, 0.06667, 0.4, 0.0, 0.4667, 0.0, 0.4667, 0.06667, 0.4, 0.06667, 0.4667, 0.0, 0.5333, 0.0, 0.5333, 0.06667, 0.4667, 0.06667, 0.5333, 0.0, 0.6, 0.0, 0.6, 0.06667, 0.5333, 0.06667, 0.6, 0.0, 0.6667, 0.0, 0.6667, 0.06667, 0.6, 0.06667, 0.6667, 0.0, 0.7333, 0.0, 0.7333, 0.06667, 0.6667, 0.06667, 0.7333, 0.0, 0.8, 0.0, 0.8, 0.06667, 0.7333, 0.06667, 0.8, 0.0, 0.8667, 0.0, 0.8667, 0.06667, 0.8, 0.06667, 0.8667, 0.0, 0.9333, 0.0, 0.9333, 0.06667, 0.8667, 0.06667, 0.9333, 0.0, 1.0, 0.0, 1.0, 0.06667, 0.9333, 0.06667, 0.0, 0.06667, 0.06667, 0.06667, 0.06667, 0.1333, 0.0, 0.1333, 0.06667, 0.06667, 0.1333, 0.06667, 0.1333, 0.1333, 0.06667, 0.1333, 0.1333, 0.06667, 0.2, 0.06667, 0.2, 0.1333, 0.1333, 0.1333, 0.2, 0.06667, 0.2667, 0.06667, 0.2667, 0.1333, 0.2, 0.1333, 0.2667, 0.06667, 0.3333, 0.06667, 0.3333, 0.1333, 0.2667, 0.1333, 0.3333, 0.06667, 0.4, 0.06667, 0.4, 0.1333, 0.3333, 0.1333, 0.4, 0.06667, 0.4667, 0.06667, 0.4667, 0.1333, 0.4, 0.1333, 0.4667, 0.06667, 0.5333, 0.06667, 0.5333, 0.1333, 0.4667, 0.1333, 0.5333, 0.06667, 0.6, 0.06667, 0.6, 0.1333, 0.5333, 0.1333, 0.6, 0.06667, 0.6667, 0.06667, 0.6667, 0.1333, 0.6, 0.1333, 0.6667, 0.06667, 0.7333, 0.06667, 0.7333, 0.1333, 0.6667, 0.1333, 0.7333, 0.06667, 0.8, 0.06667, 0.8, 0.1333, 0.7333, 0.1333, 0.8, 0.06667, 0.8667, 0.06667, 0.8667, 0.1333, 0.8, 0.1333, 0.8667, 0.06667, 0.9333, 0.06667, 0.9333, 0.1333, 0.8667, 0.1333, 0.9333, 0.06667, 1.0, 0.06667, 1.0, 0.1333, 0.9333, 0.1333, 0.0, 0.1333, 0.06667, 0.1333, 0.06667, 0.2, 0.0, 0.2, 0.06667, 0.1333, 0.1333, 0.1333, 0.1333, 0.2, 0.06667, 0.2, 0.1333, 0.1333, 0.2, 0.1333, 0.2, 0.2, 0.1333, 0.2, 0.2, 0.1333, 0.2667, 0.1333, 0.2667, 0.2, 0.2, 0.2, 0.2667, 0.1333, 0.3333, 0.1333, 0.3333, 0.2, 0.2667, 0.2, 0.3333, 0.1333, 0.4, 0.1333, 0.4, 0.2, 0.3333, 0.2, 0.4, 0.1333, 0.4667, 0.1333, 0.4667, 0.2, 0.4, 0.2, 0.4667, 0.1333, 0.5333, 0.1333, 0.5333, 0.2, 0.4667, 0.2, 0.5333, 0.1333, 0.6, 0.1333, 0.6, 0.2, 0.5333, 0.2, 0.6, 0.1333, 0.6667, 0.1333, 0.6667, 0.2, 0.6, 0.2, 0.6667, 0.1333, 0.7333, 0.1333, 0.7333, 0.2, 0.6667, 0.2, 0.7333, 0.1333, 0.8, 0.1333, 0.8, 0.2, 0.7333, 0.2, 0.8, 0.1333, 0.8667, 0.1333, 0.8667, 0.2, 0.8, 0.2, 0.8667, 0.1333, 0.9333, 0.1333, 0.9333, 0.2, 0.8667, 0.2, 0.9333, 0.1333, 1.0, 0.1333, 1.0, 0.2, 0.9333, 0.2, 0.0, 0.2, 0.06667, 0.2, 0.06667, 0.2667, 0.0, 0.2667, 0.06667, 0.2, 0.1333, 0.2, 0.1333, 0.2667, 0.06667, 0.2667, 0.1333, 0.2, 0.2, 0.2, 0.2, 0.2667, 0.1333, 0.2667, 0.2, 0.2, 0.2667, 0.2, 0.2667, 0.2667, 0.2, 0.2667, 0.2667, 0.2, 0.3333, 0.2, 0.3333, 0.2667, 0.2667, 0.2667, 0.3333, 0.2, 0.4, 0.2, 0.4, 0.2667, 0.3333, 0.2667, 0.4, 0.2, 0.4667, 0.2, 0.4667, 0.2667, 0.4, 0.2667, 0.4667, 0.2, 0.5333, 0.2, 0.5333, 0.2667, 0.4667, 0.2667, 0.5333, 0.2, 0.6, 0.2, 0.6, 0.2667, 0.5333, 0.2667, 0.6, 0.2, 0.6667, 0.2, 0.6667, 0.2667, 0.6, 0.2667, 0.6667, 0.2, 0.7333, 0.2, 0.7333, 0.2667, 0.6667, 0.2667, 0.7333, 0.2, 0.8, 0.2, 0.8, 0.2667, 0.7333, 0.2667, 0.8, 0.2, 0.8667, 0.2, 0.8667, 0.2667, 0.8, 0.2667, 0.8667, 0.2, 0.9333, 0.2, 0.9333, 0.2667, 0.8667, 0.2667, 0.9333, 0.2, 1.0, 0.2, 1.0, 0.2667, 0.9333, 0.2667, 0.0, 0.2667, 0.06667, 0.2667, 0.06667, 0.3333, 0.0, 0.3333, 0.06667, 0.2667, 0.1333, 0.2667, 0.1333, 0.3333, 0.06667, 0.3333, 0.1333, 0.2667, 0.2, 0.2667, 0.2, 0.3333, 0.1333, 0.3333, 0.2, 0.2667, 0.2667, 0.2667, 0.2667, 0.3333, 0.2, 0.3333, 0.2667, 0.2667, 0.3333, 0.2667, 0.3333, 0.3333, 0.2667, 0.3333, 0.3333, 0.2667, 0.4, 0.2667, 0.4, 0.3333, 0.3333, 0.3333, 0.4, 0.2667, 0.4667, 0.2667, 0.4667, 0.3333, 0.4, 0.3333, 0.4667, 0.2667, 0.5333, 0.2667, 0.5333, 0.3333, 0.4667, 0.3333, 0.5333, 0.2667, 0.6, 0.2667, 0.6, 0.3333, 0.5333, 0.3333, 0.6, 0.2667, 0.6667, 0.2667, 0.6667, 0.3333, 0.6, 0.3333, 0.6667, 0.2667, 0.7333, 0.2667, 0.7333, 0.3333, 0.6667, 0.3333, 0.7333, 0.2667, 0.8, 0.2667, 0.8, 0.3333, 0.7333, 0.3333, 0.8, 0.2667, 0.8667, 0.2667, 0.8667, 0.3333, 0.8, 0.3333, 0.8667, 0.2667, 0.9333, 0.2667, 0.9333, 0.3333, 0.8667, 0.3333, 0.9333, 0.2667, 1.0, 0.2667, 1.0, 0.3333, 0.9333, 0.3333, 0.0, 0.3333, 0.06667, 0.3333, 0.06667, 0.4, 0.0, 0.4, 0.06667, 0.3333, 0.1333, 0.3333, 0.1333, 0.4, 0.06667, 0.4, 0.1333, 0.3333, 0.2, 0.3333, 0.2, 0.4, 0.1333, 0.4, 0.2, 0.3333, 0.2667, 0.3333, 0.2667, 0.4, 0.2, 0.4, 0.2667, 0.3333, 0.3333, 0.3333, 0.3333, 0.4, 0.2667, 0.4, 0.3333, 0.3333, 0.4, 0.3333, 0.4, 0.4, 0.3333, 0.4, 0.4, 0.3333, 0.4667, 0.3333, 0.4667, 0.4, 0.4, 0.4, 0.4667, 0.3333, 0.5333, 0.3333, 0.5333, 0.4, 0.4667, 0.4, 0.5333, 0.3333, 0.6, 0.3333, 0.6, 0.4, 0.5333, 0.4, 0.6, 0.3333, 0.6667, 0.3333, 0.6667, 0.4, 0.6, 0.4, 0.6667, 0.3333, 0.7333, 0.3333, 0.7333, 0.4, 0.6667, 0.4, 0.7333, 0.3333, 0.8, 0.3333, 0.8, 0.4, 0.7333, 0.4, 0.8, 0.3333, 0.8667, 0.3333, 0.8667, 0.4, 0.8, 0.4, 0.8667, 0.3333, 0.9333, 0.3333, 0.9333, 0.4, 0.8667, 0.4, 0.9333, 0.3333, 1.0, 0.3333, 1.0, 0.4, 0.9333, 0.4, 0.0, 0.4, 0.06667, 0.4, 0.06667, 0.4667, 0.0, 0.4667, 0.06667, 0.4, 0.1333, 0.4, 0.1333, 0.4667, 0.06667, 0.4667, 0.1333, 0.4, 0.2, 0.4, 0.2, 0.4667, 0.1333, 0.4667, 0.2, 0.4, 0.2667, 0.4, 0.2667, 0.4667, 0.2, 0.4667, 0.2667, 0.4, 0.3333, 0.4, 0.3333, 0.4667, 0.2667, 0.4667, 0.3333, 0.4, 0.4, 0.4, 0.4, 0.4667, 0.3333, 0.4667, 0.4, 0.4, 0.4667, 0.4, 0.4667, 0.4667, 0.4, 0.4667, 0.4667, 0.4, 0.5333, 0.4, 0.5333, 0.4667, 0.4667, 0.4667, 0.5333, 0.4, 0.6, 0.4, 0.6, 0.4667, 0.5333, 0.4667, 0.6, 0.4, 0.6667, 0.4, 0.6667, 0.4667, 0.6, 0.4667, 0.6667, 0.4, 0.7333, 0.4, 0.7333, 0.4667, 0.6667, 0.4667, 0.7333, 0.4, 0.8, 0.4, 0.8, 0.4667, 0.7333, 0.4667, 0.8, 0.4, 0.8667, 0.4, 0.8667, 0.4667, 0.8, 0.4667, 0.8667, 0.4, 0.9333, 0.4, 0.9333, 0.4667, 0.8667, 0.4667, 0.9333, 0.4, 1.0, 0.4, 1.0, 0.4667, 0.9333, 0.4667, 0.0, 0.4667, 0.06667, 0.4667, 0.06667, 0.5333, 0.0, 0.5333, 0.06667, 0.4667, 0.1333, 0.4667, 0.1333, 0.5333, 0.06667, 0.5333, 0.1333, 0.4667, 0.2, 0.4667, 0.2, 0.5333, 0.1333, 0.5333, 0.2, 0.4667, 0.2667, 0.4667, 0.2667, 0.5333, 0.2, 0.5333, 0.2667, 0.4667, 0.3333, 0.4667, 0.3333, 0.5333, 0.2667, 0.5333, 0.3333, 0.4667, 0.4, 0.4667, 0.4, 0.5333, 0.3333, 0.5333, 0.4, 0.4667, 0.4667, 0.4667, 0.4667, 0.5333, 0.4, 0.5333, 0.4667, 0.4667, 0.5333, 0.4667, 0.5333, 0.5333, 0.4667, 0.5333, 0.5333, 0.4667, 0.6, 0.4667, 0.6, 0.5333, 0.5333, 0.5333, 0.6, 0.4667, 0.6667, 0.4667, 0.6667, 0.5333, 0.6, 0.5333, 0.6667, 0.4667, 0.7333, 0.4667, 0.7333, 0.5333, 0.6667, 0.5333, 0.7333, 0.4667, 0.8, 0.4667, 0.8, 0.5333, 0.7333, 0.5333, 0.8, 0.4667, 0.8667, 0.4667, 0.8667, 0.5333, 0.8, 0.5333, 0.8667, 0.4667, 0.9333, 0.4667, 0.9333, 0.5333, 0.8667, 0.5333, 0.9333, 0.4667, 1.0, 0.4667, 1.0, 0.5333, 0.9333, 0.5333, 0.0, 0.5333, 0.06667, 0.5333, 0.06667, 0.6, 0.0, 0.6, 0.06667, 0.5333, 0.1333, 0.5333, 0.1333, 0.6, 0.06667, 0.6, 0.1333, 0.5333, 0.2, 0.5333, 0.2, 0.6, 0.1333, 0.6, 0.2, 0.5333, 0.2667, 0.5333, 0.2667, 0.6, 0.2, 0.6, 0.2667, 0.5333, 0.3333, 0.5333, 0.3333, 0.6, 0.2667, 0.6, 0.3333, 0.5333, 0.4, 0.5333, 0.4, 0.6, 0.3333, 0.6, 0.4, 0.5333, 0.4667, 0.5333, 0.4667, 0.6, 0.4, 0.6, 0.4667, 0.5333, 0.5333, 0.5333, 0.5333, 0.6, 0.4667, 0.6, 0.5333, 0.5333, 0.6, 0.5333, 0.6, 0.6, 0.5333, 0.6, 0.6, 0.5333, 0.6667, 0.5333, 0.6667, 0.6, 0.6, 0.6, 0.6667, 0.5333, 0.7333, 0.5333, 0.7333, 0.6, 0.6667, 0.6, 0.7333, 0.5333, 0.8, 0.5333, 0.8, 0.6, 0.7333, 0.6, 0.8, 0.5333, 0.8667, 0.5333, 0.8667, 0.6, 0.8, 0.6, 0.8667, 0.5333, 0.9333, 0.5333, 0.9333, 0.6, 0.8667, 0.6, 0.9333, 0.5333, 1.0, 0.5333, 1.0, 0.6, 0.9333, 0.6, 0.0, 0.6, 0.06667, 0.6, 0.06667, 0.6667, 0.0, 0.6667, 0.06667, 0.6, 0.1333, 0.6, 0.1333, 0.6667, 0.06667, 0.6667, 0.1333, 0.6, 0.2, 0.6, 0.2, 0.6667, 0.1333, 0.6667, 0.2, 0.6, 0.2667, 0.6, 0.2667, 0.6667, 0.2, 0.6667, 0.2667, 0.6, 0.3333, 0.6, 0.3333, 0.6667, 0.2667, 0.6667, 0.3333, 0.6, 0.4, 0.6, 0.4, 0.6667, 0.3333, 0.6667, 0.4, 0.6, 0.4667, 0.6, 0.4667, 0.6667, 0.4, 0.6667, 0.4667, 0.6, 0.5333, 0.6, 0.5333, 0.6667, 0.4667, 0.6667, 0.5333, 0.6, 0.6, 0.6, 0.6, 0.6667, 0.5333, 0.6667, 0.6, 0.6, 0.6667, 0.6, 0.6667, 0.6667, 0.6, 0.6667, 0.6667, 0.6, 0.7333, 0.6, 0.7333, 0.6667, 0.6667, 0.6667, 0.7333, 0.6, 0.8, 0.6, 0.8, 0.6667, 0.7333, 0.6667, 0.8, 0.6, 0.8667, 0.6, 0.8667, 0.6667, 0.8, 0.6667, 0.8667, 0.6, 0.9333, 0.6, 0.9333, 0.6667, 0.8667, 0.6667, 0.9333, 0.6, 1.0, 0.6, 1.0, 0.6667, 0.9333, 0.6667, 0.0, 0.6667, 0.06667, 0.6667, 0.06667, 0.7333, 0.0, 0.7333, 0.06667, 0.6667, 0.1333, 0.6667, 0.1333, 0.7333, 0.06667, 0.7333, 0.1333, 0.6667, 0.2, 0.6667, 0.2, 0.7333, 0.1333, 0.7333, 0.2, 0.6667, 0.2667, 0.6667, 0.2667, 0.7333, 0.2, 0.7333, 0.2667, 0.6667, 0.3333, 0.6667, 0.3333, 0.7333, 0.2667, 0.7333, 0.3333, 0.6667, 0.4, 0.6667, 0.4, 0.7333, 0.3333, 0.7333, 0.4, 0.6667, 0.4667, 0.6667, 0.4667, 0.7333, 0.4, 0.7333, 0.4667, 0.6667, 0.5333, 0.6667, 0.5333, 0.7333, 0.4667, 0.7333, 0.5333, 0.6667, 0.6, 0.6667, 0.6, 0.7333, 0.5333, 0.7333, 0.6, 0.6667, 0.6667, 0.6667, 0.6667, 0.7333, 0.6, 0.7333, 0.6667, 0.6667, 0.7333, 0.6667, 0.7333, 0.7333, 0.6667, 0.7333, 0.7333, 0.6667, 0.8, 0.6667, 0.8, 0.7333, 0.7333, 0.7333, 0.8, 0.6667, 0.8667, 0.6667, 0.8667, 0.7333, 0.8, 0.7333, 0.8667, 0.6667, 0.9333, 0.6667, 0.9333, 0.7333, 0.8667, 0.7333, 0.9333, 0.6667, 1.0, 0.6667, 1.0, 0.7333, 0.9333, 0.7333, 0.0, 0.7333, 0.06667, 0.7333, 0.06667, 0.8, 0.0, 0.8, 0.06667, 0.7333, 0.1333, 0.7333, 0.1333, 0.8, 0.06667, 0.8, 0.1333, 0.7333, 0.2, 0.7333, 0.2, 0.8, 0.1333, 0.8, 0.2, 0.7333, 0.2667, 0.7333, 0.2667, 0.8, 0.2, 0.8, 0.2667, 0.7333, 0.3333, 0.7333, 0.3333, 0.8, 0.2667, 0.8, 0.3333, 0.7333, 0.4, 0.7333, 0.4, 0.8, 0.3333, 0.8, 0.4, 0.7333, 0.4667, 0.7333, 0.4667, 0.8, 0.4, 0.8, 0.4667, 0.7333, 0.5333, 0.7333, 0.5333, 0.8, 0.4667, 0.8, 0.5333, 0.7333, 0.6, 0.7333, 0.6, 0.8, 0.5333, 0.8, 0.6, 0.7333, 0.6667, 0.7333, 0.6667, 0.8, 0.6, 0.8, 0.6667, 0.7333, 0.7333, 0.7333, 0.7333, 0.8, 0.6667, 0.8, 0.7333, 0.7333, 0.8, 0.7333, 0.8, 0.8, 0.7333, 0.8, 0.8, 0.7333, 0.8667, 0.7333, 0.8667, 0.8, 0.8, 0.8, 0.8667, 0.7333, 0.9333, 0.7333, 0.9333, 0.8, 0.8667, 0.8, 0.9333, 0.7333, 1.0, 0.7333, 1.0, 0.8, 0.9333, 0.8, 0.0, 0.8, 0.06667, 0.8, 0.06667, 0.8667, 0.0, 0.8667, 0.06667, 0.8, 0.1333, 0.8, 0.1333, 0.8667, 0.06667, 0.8667, 0.1333, 0.8, 0.2, 0.8, 0.2, 0.8667, 0.1333, 0.8667, 0.2, 0.8, 0.2667, 0.8, 0.2667, 0.8667, 0.2, 0.8667, 0.2667, 0.8, 0.3333, 0.8, 0.3333, 0.8667, 0.2667, 0.8667, 0.3333, 0.8, 0.4, 0.8, 0.4, 0.8667, 0.3333, 0.8667, 0.4, 0.8, 0.4667, 0.8, 0.4667, 0.8667, 0.4, 0.8667, 0.4667, 0.8, 0.5333, 0.8, 0.5333, 0.8667, 0.4667, 0.8667, 0.5333, 0.8, 0.6, 0.8, 0.6, 0.8667, 0.5333, 0.8667, 0.6, 0.8, 0.6667, 0.8, 0.6667, 0.8667, 0.6, 0.8667, 0.6667, 0.8, 0.7333, 0.8, 0.7333, 0.8667, 0.6667, 0.8667, 0.7333, 0.8, 0.8, 0.8, 0.8, 0.8667, 0.7333, 0.8667, 0.8, 0.8, 0.8667, 0.8, 0.8667, 0.8667, 0.8, 0.8667, 0.8667, 0.8, 0.9333, 0.8, 0.9333, 0.8667, 0.8667, 0.8667, 0.9333, 0.8, 1.0, 0.8, 1.0, 0.8667, 0.9333, 0.8667, 0.0, 0.8667, 0.06667, 0.8667, 0.06667, 0.9333, 0.0, 0.9333, 0.06667, 0.8667, 0.1333, 0.8667, 0.1333, 0.9333, 0.06667, 0.9333, 0.1333, 0.8667, 0.2, 0.8667, 0.2, 0.9333, 0.1333, 0.9333, 0.2, 0.8667, 0.2667, 0.8667, 0.2667, 0.9333, 0.2, 0.9333, 0.2667, 0.8667, 0.3333, 0.8667, 0.3333, 0.9333, 0.2667, 0.9333, 0.3333, 0.8667, 0.4, 0.8667, 0.4, 0.9333, 0.3333, 0.9333, 0.4, 0.8667, 0.4667, 0.8667, 0.4667, 0.9333, 0.4, 0.9333, 0.4667, 0.8667, 0.5333, 0.8667, 0.5333, 0.9333, 0.4667, 0.9333, 0.5333, 0.8667, 0.6, 0.8667, 0.6, 0.9333, 0.5333, 0.9333, 0.6, 0.8667, 0.6667, 0.8667, 0.6667, 0.9333, 0.6, 0.9333, 0.6667, 0.8667, 0.7333, 0.8667, 0.7333, 0.9333, 0.6667, 0.9333, 0.7333, 0.8667, 0.8, 0.8667, 0.8, 0.9333, 0.7333, 0.9333, 0.8, 0.8667, 0.8667, 0.8667, 0.8667, 0.9333, 0.8, 0.9333, 0.8667, 0.8667, 0.9333, 0.8667, 0.9333, 0.9333, 0.8667, 0.9333, 0.9333, 0.8667, 1.0, 0.8667, 1.0, 0.9333, 0.9333, 0.9333, 0.0, 0.9333, 0.06667, 0.9333, 0.06667, 1.0, 0.0, 1.0, 0.06667, 0.9333, 0.1333, 0.9333, 0.1333, 1.0, 0.06667, 1.0, 0.1333, 0.9333, 0.2, 0.9333, 0.2, 1.0, 0.1333, 1.0, 0.2, 0.9333, 0.2667, 0.9333, 0.2667, 1.0, 0.2, 1.0, 0.2667, 0.9333, 0.3333, 0.9333, 0.3333, 1.0, 0.2667, 1.0, 0.3333, 0.9333, 0.4, 0.9333, 0.4, 1.0, 0.3333, 1.0, 0.4, 0.9333, 0.4667, 0.9333, 0.4667, 1.0, 0.4, 1.0, 0.4667, 0.9333, 0.5333, 0.9333, 0.5333, 1.0, 0.4667, 1.0, 0.5333, 0.9333, 0.6, 0.9333, 0.6, 1.0, 0.5333, 1.0, 0.6, 0.9333, 0.6667, 0.9333, 0.6667, 1.0, 0.6, 1.0, 0.6667, 0.9333, 0.7333, 0.9333, 0.7333, 1.0, 0.6667, 1.0, 0.7333, 0.9333, 0.8, 0.9333, 0.8, 1.0, 0.7333, 1.0, 0.8, 0.9333, 0.8667, 0.9333, 0.8667, 1.0, 0.8, 1.0, 0.8667, 0.9333, 0.9333, 0.9333, 0.9333, 1.0, 0.8667, 1.0, 0.9333, 0.9333, 1.0, 0.9333, 1.0, 1.0, 0.9333, 1.0])
me_grid_002.materials.append(mat_gridmaterial_001)
me_grid_002.use_remesh_fix_poles = True
me_grid_002.use_remesh_preserve_attributes = False
me_grid_002.update()

# ---- curves / text
txt_setosa_002 = bpy.data.curves.new('setosa.002', 'FONT')
txt_setosa_002.dimensions = '2D'
txt_setosa_002.body = 'setosa'
txt_setosa_002.align_x = 'CENTER'
txt_setosa_002.align_y = 'BOTTOM'
txt_setosa_002.size = 0.6
txt_versicolor_002 = bpy.data.curves.new('versicolor.002', 'FONT')
txt_versicolor_002.dimensions = '2D'
txt_versicolor_002.body = 'versicolor'
txt_versicolor_002.align_x = 'CENTER'
txt_versicolor_002.align_y = 'BOTTOM'
txt_versicolor_002.size = 0.6
txt_virginica_002 = bpy.data.curves.new('virginica.002', 'FONT')
txt_virginica_002.dimensions = '2D'
txt_virginica_002.body = 'virginica'
txt_virginica_002.align_x = 'CENTER'
txt_virginica_002.align_y = 'BOTTOM'
txt_virginica_002.size = 0.6

# ---- objects
ob_target = bpy.data.objects.new('Target', None)
ob_cameraobj = bpy.data.objects.new('CameraObj', cam_camera_002)
ob_light = bpy.data.objects.new('Light', light_light_002)
ob_scatterobject_0 = bpy.data.objects.new('ScatterObject 0', me_scattermesh_0_002)
ob_scatterobject_1 = bpy.data.objects.new('ScatterObject 1', me_scattermesh_1_002)
ob_scatterobject_2 = bpy.data.objects.new('ScatterObject 2', me_scattermesh_2_002)
ob_label_setosa = bpy.data.objects.new('Label setosa', txt_setosa_002)
ob_label_versicolor = bpy.data.objects.new('Label versicolor', txt_versicolor_002)
ob_label_virginica = bpy.data.objects.new('Label virginica', txt_virginica_002)
ob_grid = bpy.data.objects.new('Grid', me_grid_002)

# ---- transforms, parenting, visibility, modifiers, constraints
ob_target.location = (0.0, 0.0, 0.0)
ob_target.rotation_mode = 'AXIS_ANGLE'
ob_target.rotation_axis_angle = (2.136, 0.0, 0.0, 1.0)
ob_cameraobj.parent = ob_target
ob_cameraobj.location = (6.0, 6.0, 3.5)
_c = ob_cameraobj.constraints.new('TRACK_TO'); _c.name = 'Track To'
_c.target = ob_target
ob_light.location = (-5.0, 5.0, 10.0)
_c = ob_light.constraints.new('TRACK_TO'); _c.name = 'Track To'
_c.target = ob_target
ob_scatterobject_0.location = (0.0, 0.0, 0.0)
ob_scatterobject_1.location = (0.0, 0.0, 0.0)
ob_scatterobject_2.location = (0.0, 0.0, 0.0)
ob_label_setosa.location = (2.641, 0.1905, 0.787)
ob_label_setosa.rotation_mode = 'AXIS_ANGLE'
ob_label_setosa.rotation_axis_angle = (1.571, 1.0, 0.0, 0.0)
_c = ob_label_setosa.constraints.new('LOCKED_TRACK'); _c.name = 'Locked Track'
_c.target = ob_cameraobj
_c.track_axis = 'TRACK_Z'
_c.lock_axis = 'LOCK_Y'
ob_label_versicolor.location = (-0.532, -0.244, 0.9169)
ob_label_versicolor.rotation_mode = 'AXIS_ANGLE'
ob_label_versicolor.rotation_axis_angle = (1.571, 1.0, 0.0, 0.0)
_c = ob_label_versicolor.constraints.new('LOCKED_TRACK'); _c.name = 'Locked Track'
_c.target = ob_cameraobj
_c.track_axis = 'TRACK_Z'
_c.lock_axis = 'LOCK_Y'
ob_label_virginica.location = (-2.109, 0.05351, 0.696)
ob_label_virginica.rotation_mode = 'AXIS_ANGLE'
ob_label_virginica.rotation_axis_angle = (1.571, 1.0, 0.0, 0.0)
_c = ob_label_virginica.constraints.new('LOCKED_TRACK'); _c.name = 'Locked Track'
_c.target = ob_cameraobj
_c.track_axis = 'TRACK_Z'
_c.lock_axis = 'LOCK_Y'
ob_grid.location = (0.0, 0.0, 0.0)
_m = ob_grid.modifiers.new('Wireframe', 'WIREFRAME')

# ---- collection membership
col_collection.objects.link(ob_target)
col_collection.objects.link(ob_cameraobj)
col_collection.objects.link(ob_light)
col_collection.objects.link(ob_scatterobject_0)
col_collection.objects.link(ob_scatterobject_1)
col_collection.objects.link(ob_scatterobject_2)
col_collection.objects.link(ob_label_setosa)
col_collection.objects.link(ob_label_versicolor)
col_collection.objects.link(ob_label_virginica)
col_collection.objects.link(ob_grid)

# ---- scene / render settings (as saved in the file)
scene.camera = ob_cameraobj
scene.frame_start = 1; scene.frame_end = 50; scene.frame_set(18)
scene.render.engine = 'BLENDER_EEVEE_NEXT'
scene.render.resolution_x = 500
scene.render.resolution_y = 500
scene.cycles.use_denoising = False
scene.cycles.samples = 128
scene.cycles.sampling_pattern = 'TABULATED_SOBOL'
scene.cycles.use_adaptive_sampling = False
scene.cycles.use_light_tree = False
scene.view_settings.view_transform = 'Filmic'
bpy.context.view_layer.update()
